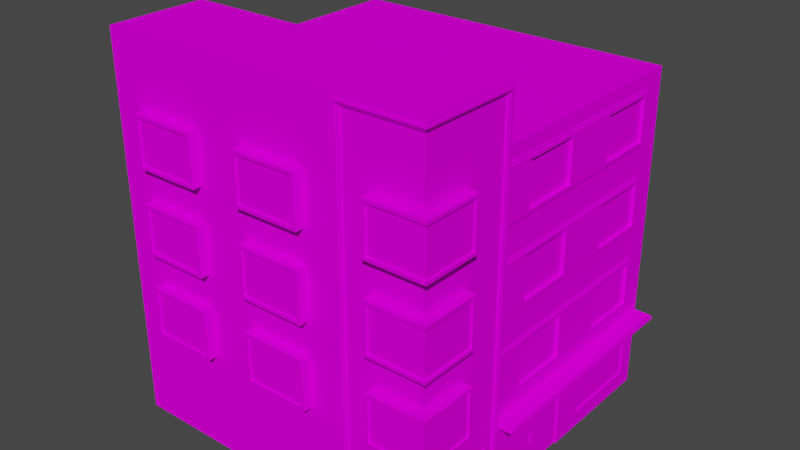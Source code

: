# Source: house5_1.blend  (saved by Blender 2.92.15; exported with 4.5.12 LTS)
import bpy
from mathutils import Matrix  # noqa: F401  (used for matrix-valued properties, if any)

bpy.ops.wm.read_factory_settings(use_empty=True)
scene = bpy.context.scene
scene.name = 'Scene'

# ---- collections
col_collection = bpy.data.collections.new('Collection'); scene.collection.children.link(col_collection)

# ---- images (referenced by path relative to the original .blend; pixels are not part of the script)
import os
ASSET_DIR = os.environ.get("B2B_ASSET_DIR", "")  # directory of the original .blend (textures are referenced by path, not embedded)
HERE = os.path.dirname(os.path.abspath(__file__))  # packed textures are extracted next to this script under _unpacked/

def load_image(name, relpath, width, height, colorspace="sRGB"):
    """Load a texture the original file referenced (path relative to the .blend, or extracted next to this script)."""
    p = next((c for c in (os.path.join(HERE, relpath), os.path.join(ASSET_DIR, relpath)) if relpath and os.path.exists(c)), "")
    if p:
        img = bpy.data.images.load(p, check_existing=True)
        img.name = name
    else:  # same state as the original file: an image datablock whose file is absent (Cycles renders it pink)
        img = bpy.data.images.new(name, width, height)
        img.source = "FILE"
        img.filepath = "//" + (relpath or name)
    img.colorspace_settings.name = colorspace
    return img
img_miamiatlas_png_001 = load_image('MiamiAtlas.png.001', 'MiamiAtlas.png', 1024, 1024, 'sRGB')

# ---- materials (node trees are filled in below, after node groups)
mat_house5 = bpy.data.materials.new('house5')
mat_house5.alpha_threshold = 0.0
mat_house5.use_backface_culling = True
mat_house5.use_transparent_shadow = False
mat_house5.line_color = (0.0, 0.0, 0.0, 1.0)

# ---- material node trees
mat_house5.use_nodes = True; mat_house5.node_tree.nodes.clear()
_N = mat_house5.node_tree.nodes; _L = mat_house5.node_tree.links
n0 = _N.new('ShaderNodeOutputMaterial'); n0.name = 'Material Output'; n0.location = (300, 300)
n1 = _N.new('ShaderNodeBsdfPrincipled'); n1.name = 'Principled BSDF'; n1.location = (10, 300)
n1.distribution = 'GGX'
n1.subsurface_method = 'BURLEY'
n1.inputs[2].default_value = 0.4
n1.inputs[3].default_value = 1.45
n1.inputs[13].default_value = 0.0
n1.inputs[27].default_value = (0.0, 0.0, 0.0, 1.0)
n1.inputs[28].default_value = 1.0
n2 = _N.new('ShaderNodeTexImage'); n2.name = 'Image Texture'; n2.location = (-352, 177)
n2.image = img_miamiatlas_png_001
_L.new(n1.outputs[0], n0.inputs[0])
_L.new(n2.outputs[0], n1.inputs[0])
n0.is_active_output = True

# ---- world
world_world = bpy.data.worlds.new('World'); scene.world = world_world
world_world.use_nodes = True; world_world.node_tree.nodes.clear()
_N = world_world.node_tree.nodes; _L = world_world.node_tree.links
n0 = _N.new('ShaderNodeOutputWorld'); n0.name = 'World Output'; n0.location = (300, 300)
n1 = _N.new('ShaderNodeBackground'); n1.name = 'Background'; n1.location = (10, 300)
n1.inputs[0].default_value = (0.05088, 0.05088, 0.05088, 1.0)
_L.new(n1.outputs[0], n0.inputs[0])
n0.is_active_output = True
world_world.color = (0.05088, 0.05088, 0.05088)
world_world.use_sun_shadow = False
world_world.sun_shadow_jitter_overblur = 0.0

# ---- meshes
me_cube = bpy.data.meshes.new('Cube')
me_cube.from_pydata([(0.05, 3.15, 9.4), (-4.371e-08, 0.5, 9.8), (-1.748e-07, 2.0, 0.8), (-3.509e-15, 7.511e-08, 0.8), (10.0, 2.5, 10.3), (10.0, 2.225e-06, 10.3), (10.0, 2.5, 0.3), (10.0, 9.136e-07, 0.3), (-4.371e-07, 5.0, 0.3), (0.05, 4.35, 9.4), (10.0, 5.0, 10.3), (10.0, 1.307e-06, 3.3), (0.05, 3.15, 4.2), (10.0, 2.5, 3.3), (-1.879e-14, 3.374e-07, 2.8), (0.05, 4.35, 4.2), (10.0, 5.0, 3.3), (10.0, 2.5, 6.8), (-4.554e-14, 7.963e-07, 6.3), (10.0, 5.0, 6.8), (10.0, 1.766e-06, 6.8), (0.05, 3.15, 5.9), (0.05, 4.35, 5.9), (2.5, 1.569e-06, 10.3), (5.0, 1.788e-06, 10.3), (7.5, 2.006e-06, 10.3), (2.5, 2.5, 0.3), (5.0, 2.5, 0.3), (7.5, 2.5, 0.3), (7.5, 6.95e-07, 0.3), (5.0, 4.765e-07, 0.3), (2.5, 2.579e-07, 0.3), (7.5, 2.5, 10.3), (5.0, 2.5, 10.3), (2.5, 2.5, 10.3), (7.5, 5.0, 10.3), (-3.251e-07, 4.4, 0.3), (-2.114e-07, 3.1, 0.3), (-2.027e-07, 3.0, 1.8), (-3.338e-07, 4.5, 1.8), (-3.251e-07, 4.4, 1.7), (-2.114e-07, 3.1, 1.7), (5.0, 11.5, 3.3), (-1.005e-06, 11.5, 3.3), (2.5, 11.5, 3.3), (0.05, 3.15, 7.7), (-1.748e-07, 2.0, 2.8), (0.05, 4.35, 7.7), (-0.5, 2.5, 3.3), (-4.371e-07, 5.0, 10.3), (-1.748e-07, 2.0, 9.8), (-1.748e-07, 2.0, 6.3), (-4.371e-07, 5.0, 6.8), (-2.186e-07, 2.5, 0.3), (-2.293e-15, 3.934e-08, 0.3), (-1.748e-07, 2.0, 3.8), (-2.644e-14, 4.685e-07, 3.8), (-1.748e-07, 2.0, 7.3), (-2.186e-07, 2.5, 3.3), (-4.371e-08, 0.5, 7.3), (-2.522e-14, 4.327e-07, 3.3), (-7.872e-14, 1.351e-06, 10.3), (-5.197e-14, 8.917e-07, 6.8), (-0.05, 3.1, 5.95), (-0.05, 3.1, 4.15), (-0.05, 4.4, 5.95), (-0.05, 4.4, 4.15), (-0.05, 4.4, 9.45), (-0.05, 3.1, 9.45), (-0.05, 3.1, 7.65), (-0.05, 4.4, 7.65), (-0.05, 4.5, 5.95), (-0.05, 4.5, 4.15), (-0.05, 4.5, 9.55), (-0.05, 4.5, 7.65), (-0.05, 3.0, 5.95), (-0.05, 3.0, 4.15), (-0.05, 3.0, 9.55), (-0.05, 3.0, 7.65), (-0.05, 3.1, 3.3), (-0.05, 4.4, 3.3), (-0.05, 4.5, 3.3), (-0.05, 3.0, 3.3), (-2.114e-07, 3.1, 5.95), (-2.114e-07, 3.1, 4.15), (-3.251e-07, 4.4, 5.95), (-3.251e-07, 4.4, 4.15), (-3.251e-07, 4.4, 9.45), (-2.114e-07, 3.1, 9.45), (-2.114e-07, 3.1, 7.65), (-3.251e-07, 4.4, 7.65), (-3.338e-07, 4.5, 5.95), (-3.338e-07, 4.5, 4.15), (-3.338e-07, 4.5, 9.55), (-3.338e-07, 4.5, 7.65), (-2.027e-07, 3.0, 5.95), (-2.027e-07, 3.0, 4.15), (-2.027e-07, 3.0, 9.55), (-2.027e-07, 3.0, 7.65), (-3.338e-07, 4.5, 3.3), (-2.027e-07, 3.0, 3.3), (0.05, 1.95, 9.75), (0.05, 0.55, 9.75), (0.05, 0.55, 7.35), (0.05, 1.95, 7.35), (-3.338e-07, 4.5, 0.3), (-2.027e-07, 3.0, 0.3), (-0.3, 4.4, -5.77e-07), (-0.3, 3.1, -4.065e-07), (-0.3, 3.0, 1.8), (-0.3, 4.5, 1.8), (-0.3, 4.4, 1.7), (-0.3, 3.1, 1.7), (-0.3, 4.5, -5.901e-07), (-0.3, 3.0, -3.934e-07), (1.4, 4.4, 0.3), (1.4, 3.1, 0.3), (1.5, 4.5, 0.3), (1.5, 3.0, 0.3), (1.4, 4.4, -5.77e-07), (1.4, 3.1, -4.065e-07), (1.5, 4.5, -5.901e-07), (1.5, 3.0, -3.934e-07), (-0.25, 4.4, 0.05), (-0.25, 3.1, 0.05), (-0.25, 4.4, 1.7), (-0.25, 3.1, 1.7), (1.4, 4.4, 0.05), (1.4, 3.1, 0.05), (-0.5, 2.5, 10.3), (-0.5, 2.5, 6.8), (-0.05, 2.5, 3.3), (-0.05, 4.284e-07, 3.3), (-0.05, 2.5, 3.1), (-0.05, 4.021e-07, 3.1), (-3.775e-07, 5.0, 3.1), (-1.59e-07, 2.5, 3.1), (5.96e-08, 4.065e-07, 3.1), (-2.186e-07, 2.5, 6.8), (-2.186e-07, 2.5, 10.3), (2.5, 2.5, 0.25), (2.5, 2.513e-07, 0.25), (2.3, 2.5, 0.25), (2.3, 2.339e-07, 0.25), (2.3, 5.0, 0.25), (2.3, 2.5, 0.3), (2.3, 2.404e-07, 0.3), (2.3, 5.0, 0.3), (-0.5, 2.3, 3.3), (-0.5, 2.3, 10.3), (-0.5, 2.3, 6.8), (-2.011e-07, 2.3, 3.3), (-2.011e-07, 2.3, 10.3), (-2.011e-07, 2.3, 6.8), (7.095, 4.4, 0.3), (7.095, 3.1, 0.3), (6.995, 4.5, 0.3), (6.995, 3.0, 0.3), (7.095, 4.4, -5.77e-07), (7.095, 3.1, -4.065e-07), (6.995, 4.5, -5.901e-07), (6.995, 3.0, -3.934e-07), (8.9, 4.4, 0.3), (8.9, 3.1, 0.3), (9.0, 4.5, 0.3), (9.0, 3.0, 0.3), (8.9, 4.4, -5.77e-07), (8.9, 3.1, -4.065e-07), (9.0, 4.5, -5.901e-07), (9.0, 3.0, -3.934e-07), (7.095, 4.4, 0.05), (7.095, 3.1, 0.05), (8.9, 4.4, 0.05), (8.9, 3.1, 0.05), (3.595, 4.4, 0.3), (3.595, 3.1, 0.3), (3.495, 4.5, 0.3), (3.495, 3.0, 0.3), (3.595, 4.4, -5.77e-07), (3.595, 3.1, -4.065e-07), (3.495, 4.5, -5.901e-07), (3.495, 3.0, -3.934e-07), (5.4, 4.4, 0.3), (5.4, 3.1, 0.3), (5.5, 4.5, 0.3), (5.5, 3.0, 0.3), (5.4, 4.4, -5.77e-07), (5.4, 3.1, -4.065e-07), (5.5, 4.5, -5.901e-07), (5.5, 3.0, -3.934e-07), (3.595, 4.4, 0.05), (3.595, 3.1, 0.05), (5.4, 4.4, 0.05), (5.4, 3.1, 0.05), (7.5, 11.5, 3.3), (0.05, 8.007e-07, 6.3), (0.05, 4.729e-07, 3.8), (0.05, 2.0, 3.8), (0.05, 2.0, 6.3), (0.05, 3.417e-07, 2.8), (0.05, 2.0, 2.8), (0.05, 7.948e-08, 0.8), (0.05, 2.0, 0.8), (0.05, 2.106e-07, 1.8), (0.05, 2.0, 1.8), (0.05, 6.368e-07, 5.05), (0.05, 2.0, 5.05), (0.05, 2.0, 7.3), (0.05, 0.5, 7.3), (0.05, 2.0, 9.8), (0.05, 0.5, 9.8), (0.05, 3.1, 5.95), (0.05, 3.1, 4.15), (0.05, 4.4, 5.95), (0.05, 4.4, 4.15), (0.05, 4.4, 9.45), (0.05, 3.1, 9.45), (0.05, 3.1, 7.65), (0.05, 4.4, 7.65), (0.05, 1.95, 2.75), (0.05, 1.95, 1.9), (0.05, 0.05, 2.75), (0.05, 0.05, 1.9), (0.05, 1.95, 6.25), (0.05, 0.05, 6.25), (0.05, 0.05, 5.15), (0.05, 0.05, 3.85), (0.05, 1.95, 3.85), (0.05, 1.95, 5.15), (0.05, 0.05, 0.85), (0.05, 1.95, 0.85), (0.05, 1.95, 1.7), (0.05, 0.05, 1.7), (0.05, 1.95, 4.95), (0.05, 0.05, 4.95), (0.05, 5.65, 9.4), (10.0, 5.0, 0.3), (-6.557e-07, 7.5, 0.3), (0.05, 6.85, 9.4), (0.05, 5.65, 4.2), (0.05, 6.85, 4.2), (10.0, 7.5, 3.3), (10.0, 7.5, 6.8), (0.05, 5.65, 5.9), (0.05, 6.85, 5.9), (2.5, 5.0, 0.3), (5.0, 5.0, 0.3), (7.5, 5.0, 0.3), (5.0, 5.0, 10.3), (2.5, 5.0, 10.3), (7.5, 7.5, 10.3), (5.0, 11.5, 0.3), (2.5, 11.5, 0.3), (-5.436e-07, 6.9, 0.3), (-4.3e-07, 5.6, 0.3), (-4.212e-07, 5.5, 1.8), (-5.524e-07, 7.0, 1.8), (-5.436e-07, 6.9, 1.7), (-4.3e-07, 5.6, 1.7), (-1.005e-06, 11.5, 0.3), (10.0, 11.5, 3.3), (10.0, 11.5, 0.3), (0.05, 5.65, 7.7), (0.05, 6.85, 7.7), (-4.371e-07, 5.0, 3.3), (-0.05, 5.6, 5.95), (-0.05, 5.6, 4.15), (-0.05, 6.9, 5.95), (-0.05, 6.9, 4.15), (-0.05, 6.9, 9.45), (-0.05, 5.6, 9.45), (-0.05, 5.6, 7.65), (-0.05, 6.9, 7.65), (-0.05, 7.0, 5.95), (-0.05, 7.0, 4.15), (-0.05, 7.0, 9.55), (-0.05, 7.0, 7.65), (-0.05, 5.5, 5.95), (-0.05, 5.5, 4.15), (-0.05, 5.5, 9.55), (-0.05, 5.5, 7.65), (-0.05, 5.6, 3.3), (-0.05, 6.9, 3.3), (-0.05, 7.0, 3.3), (-0.05, 5.5, 3.3), (-4.3e-07, 5.6, 5.95), (-4.3e-07, 5.6, 4.15), (-5.436e-07, 6.9, 5.95), (-5.436e-07, 6.9, 4.15), (-5.436e-07, 6.9, 9.45), (-4.3e-07, 5.6, 9.45), (-4.3e-07, 5.6, 7.65), (-5.436e-07, 6.9, 7.65), (-5.524e-07, 7.0, 5.95), (-5.524e-07, 7.0, 4.15), (-5.524e-07, 7.0, 9.55), (-5.524e-07, 7.0, 7.65), (-4.212e-07, 5.5, 5.95), (-4.212e-07, 5.5, 4.15), (-4.212e-07, 5.5, 9.55), (-4.212e-07, 5.5, 7.65), (-5.524e-07, 7.0, 3.3), (-4.212e-07, 5.5, 3.3), (-5.524e-07, 7.0, 0.3), (-4.212e-07, 5.5, 0.3), (-0.3, 6.9, -9.048e-07), (-0.3, 5.6, -7.344e-07), (-0.3, 5.5, 1.8), (-0.3, 7.0, 1.8), (-0.3, 6.9, 1.7), (-0.3, 5.6, 1.7), (-0.3, 7.0, -9.179e-07), (-0.3, 5.5, -7.212e-07), (1.4, 6.9, 0.3), (1.4, 5.6, 0.3), (1.5, 7.0, 0.3), (1.5, 5.5, 0.3), (1.4, 6.9, -9.048e-07), (1.4, 5.6, -7.344e-07), (1.5, 7.0, -9.179e-07), (1.5, 5.5, -7.212e-07), (-0.25, 6.9, 0.05), (-0.25, 5.6, 0.05), (-0.25, 6.9, 1.7), (-0.25, 5.6, 1.7), (1.4, 6.9, 0.05), (1.4, 5.6, 0.05), (-0.05, 5.0, 3.3), (-0.05, 5.0, 3.1), (-5.961e-07, 7.5, 3.1), (2.5, 5.0, 0.25), (2.5, 7.5, 0.25), (2.3, 7.5, 0.3), (7.095, 6.9, 0.3), (7.095, 5.6, 0.3), (6.995, 7.0, 0.3), (6.995, 5.5, 0.3), (7.095, 6.9, -9.048e-07), (7.095, 5.6, -7.344e-07), (6.995, 7.0, -9.179e-07), (6.995, 5.5, -7.212e-07), (8.9, 6.9, 0.3), (8.9, 5.6, 0.3), (9.0, 7.0, 0.3), (9.0, 5.5, 0.3), (8.9, 6.9, -9.048e-07), (8.9, 5.6, -7.344e-07), (9.0, 7.0, -9.179e-07), (9.0, 5.5, -7.212e-07), (7.095, 6.9, 0.05), (7.095, 5.6, 0.05), (8.9, 6.9, 0.05), (8.9, 5.6, 0.05), (3.595, 6.9, 0.3), (3.595, 5.6, 0.3), (3.495, 7.0, 0.3), (3.495, 5.5, 0.3), (3.595, 6.9, -9.048e-07), (3.595, 5.6, -7.344e-07), (3.495, 7.0, -9.179e-07), (3.495, 5.5, -7.212e-07), (5.4, 6.9, 0.3), (5.4, 5.6, 0.3), (5.5, 7.0, 0.3), (5.5, 5.5, 0.3), (5.4, 6.9, -9.048e-07), (5.4, 5.6, -7.344e-07), (5.5, 7.0, -9.179e-07), (5.5, 5.5, -7.212e-07), (3.595, 6.9, 0.05), (3.595, 5.6, 0.05), (5.4, 6.9, 0.05), (5.4, 5.6, 0.05), (7.5, 11.5, 0.3), (0.05, 5.6, 5.95), (0.05, 5.6, 4.15), (0.05, 6.9, 5.95), (0.05, 6.9, 4.15), (0.05, 6.9, 9.45), (0.05, 5.6, 9.45), (0.05, 5.6, 7.65), (0.05, 6.9, 7.65), (0.05, 8.15, 9.4), (10.0, 7.5, 10.3), (10.0, 7.5, 0.3), (-8.742e-07, 10.0, 0.3), (10.0, 10.0, 0.3), (0.05, 9.35, 9.4), (10.0, 10.0, 10.3), (0.05, 8.15, 4.2), (0.05, 9.35, 4.2), (10.0, 10.0, 3.3), (10.0, 10.0, 6.8), (0.05, 8.15, 5.9), (0.05, 9.35, 5.9), (2.5, 7.5, 0.3), (5.0, 7.5, 0.3), (7.5, 7.5, 0.3), (5.0, 7.5, 10.3), (2.5, 7.5, 10.3), (2.5, 10.0, 0.3), (5.0, 10.0, 0.3), (7.5, 10.0, 0.3), (7.5, 10.0, 10.3), (5.0, 10.0, 10.3), (7.5, 10.0, 3.3), (2.5, 10.0, 3.3), (-7.622e-07, 9.4, 0.3), (-6.485e-07, 8.1, 0.3), (-6.398e-07, 8.0, 1.8), (-7.709e-07, 9.5, 1.8), (-7.622e-07, 9.4, 1.7), (-6.485e-07, 8.1, 1.7), (7.5, 10.0, 6.8), (5.0, 10.0, 6.8), (2.5, 10.0, 6.8), (0.05, 8.15, 7.7), (0.05, 9.35, 7.7), (-8.742e-07, 10.0, 10.3), (-8.742e-07, 10.0, 6.8), (-6.557e-07, 7.5, 3.3), (-0.05, 8.1, 5.95), (-0.05, 8.1, 4.15), (-0.05, 9.4, 5.95), (-0.05, 9.4, 4.15), (-0.05, 9.4, 9.45), (-0.05, 8.1, 9.45), (-0.05, 8.1, 7.65), (-0.05, 9.4, 7.65), (-0.05, 9.5, 5.95), (-0.05, 9.5, 4.15), (-0.05, 9.5, 9.55), (-0.05, 9.5, 7.65), (-0.05, 8.0, 5.95), (-0.05, 8.0, 4.15), (-0.05, 8.0, 9.55), (-0.05, 8.0, 7.65), (-0.05, 8.1, 3.3), (-0.05, 9.4, 3.3), (-0.05, 9.5, 3.3), (-0.05, 8.0, 3.3), (-6.485e-07, 8.1, 5.95), (-6.485e-07, 8.1, 4.15), (-7.622e-07, 9.4, 5.95), (-7.622e-07, 9.4, 4.15), (-7.622e-07, 9.4, 9.45), (-6.485e-07, 8.1, 9.45), (-6.485e-07, 8.1, 7.65), (-7.622e-07, 9.4, 7.65), (-7.709e-07, 9.5, 5.95), (-7.709e-07, 9.5, 4.15), (-7.709e-07, 9.5, 9.55), (-7.709e-07, 9.5, 7.65), (-6.398e-07, 8.0, 5.95), (-6.398e-07, 8.0, 4.15), (-6.398e-07, 8.0, 9.55), (-6.398e-07, 8.0, 7.65), (-7.709e-07, 9.5, 3.3), (-6.398e-07, 8.0, 3.3), (-7.709e-07, 9.5, 0.3), (-6.398e-07, 8.0, 0.3), (-0.3, 9.4, -1.233e-06), (-0.3, 8.1, -1.062e-06), (-0.3, 8.0, 1.8), (-0.3, 9.5, 1.8), (-0.3, 9.4, 1.7), (-0.3, 8.1, 1.7), (-0.3, 9.5, -1.246e-06), (-0.3, 8.0, -1.049e-06), (1.4, 9.4, 0.3), (1.4, 8.1, 0.3), (1.5, 9.5, 0.3), (1.5, 8.0, 0.3), (1.4, 9.4, -1.233e-06), (1.4, 8.1, -1.062e-06), (1.5, 9.5, -1.246e-06), (1.5, 8.0, -1.049e-06), (-0.25, 9.4, 0.05), (-0.25, 8.1, 0.05), (-0.25, 9.4, 1.7), (-0.25, 8.1, 1.7), (1.4, 9.4, 0.05), (1.4, 8.1, 0.05), (-8.742e-07, 10.0, 3.3), (-0.05, 10.0, 3.3), (-0.05, 7.5, 3.3), (-0.05, 10.0, 3.1), (-0.05, 7.5, 3.1), (-8.146e-07, 10.0, 3.1), (-6.557e-07, 7.5, 6.8), (-6.557e-07, 7.5, 10.3), (2.5, 10.0, 0.25), (2.3, 7.5, 0.25), (2.3, 10.0, 0.25), (2.3, 10.0, 0.3), (7.095, 9.4, 0.3), (7.095, 8.1, 0.3), (6.995, 9.5, 0.3), (6.995, 8.0, 0.3), (7.095, 9.4, -1.233e-06), (7.095, 8.1, -1.062e-06), (6.995, 9.5, -1.246e-06), (6.995, 8.0, -1.049e-06), (8.9, 9.4, 0.3), (8.9, 8.1, 0.3), (9.0, 9.5, 0.3), (9.0, 8.0, 0.3), (8.9, 9.4, -1.233e-06), (8.9, 8.1, -1.062e-06), (9.0, 9.5, -1.246e-06), (9.0, 8.0, -1.049e-06), (7.095, 9.4, 0.05), (7.095, 8.1, 0.05), (8.9, 9.4, 0.05), (8.9, 8.1, 0.05), (3.595, 9.4, 0.3), (3.595, 8.1, 0.3), (3.495, 9.5, 0.3), (3.495, 8.0, 0.3), (3.595, 9.4, -1.233e-06), (3.595, 8.1, -1.062e-06), (3.495, 9.5, -1.246e-06), (3.495, 8.0, -1.049e-06), (5.4, 9.4, 0.3), (5.4, 8.1, 0.3), (5.5, 9.5, 0.3), (5.5, 8.0, 0.3), (5.4, 9.4, -1.233e-06), (5.4, 8.1, -1.062e-06), (5.5, 9.5, -1.246e-06), (5.5, 8.0, -1.049e-06), (3.595, 9.4, 0.05), (3.595, 8.1, 0.05), (5.4, 9.4, 0.05), (5.4, 8.1, 0.05), (2.5, 10.0, 10.3), (5.0, 10.0, 3.3), (0.05, 8.1, 5.95), (0.05, 8.1, 4.15), (0.05, 9.4, 5.95), (0.05, 9.4, 4.15), (0.05, 9.4, 9.45), (0.05, 8.1, 9.45), (0.05, 8.1, 7.65), (0.05, 9.4, 7.65), (-0.05, 11.5, 3.3), (-0.05, 11.5, 0.25), (2.5, 11.5, 0.25), (-0.05, 11.3, 3.1), (-0.05, 11.3, 0.25), (2.3, 11.3, 0.25), (-9.283e-07, 11.3, 3.1), (-9.283e-07, 11.3, 0.3), (2.3, 11.3, 0.3), (-9.879e-07, 11.3, 0.3), (0.05, 0.8, 4.96), (0.05, 1.0, 4.96), (0.05, 0.8, 5.04), (0.05, 1.0, 5.04), (0.02, 0.8, 4.96), (0.02, 1.0, 4.96), (0.02, 0.8, 5.04), (0.02, 1.0, 5.04), (0.04, 0.8, 5.06), (0.04, 1.0, 5.06), (0.04, 0.8, 5.14), (0.04, 1.0, 5.14), (0.01, 0.8, 5.06), (0.01, 1.0, 5.06), (0.01, 0.8, 5.14), (0.01, 1.0, 5.14), (0.05, 0.8, 1.71), (0.05, 1.0, 1.71), (0.05, 0.8, 1.79), (0.05, 1.0, 1.79), (0.02, 0.8, 1.71), (0.02, 1.0, 1.71), (0.02, 0.8, 1.79), (0.02, 1.0, 1.79), (0.04, 0.8, 1.81), (0.04, 1.0, 1.81), (0.04, 0.8, 1.89), (0.04, 1.0, 1.89), (0.01, 0.8, 1.81), (0.01, 1.0, 1.81), (0.01, 0.8, 1.89), (0.01, 1.0, 1.89), (-0.55, 2.43, 3.25), (-2.086e-07, 2.43, 3.25), (-0.55, 2.43, 10.35), (-0.55, 2.43, 6.8), (-2.086e-07, 2.43, 10.35), (-0.55, 2.37, 3.25), (-0.55, 2.37, 10.35), (-0.55, 2.37, 6.8), (-2.086e-07, 2.37, 3.25), (-2.086e-07, 2.37, 10.35), (-0.1, 2.5, 3.23), (-0.1, 4.768e-07, 3.23), (-0.1, 2.5, 3.17), (-0.1, 4.768e-07, 3.17), (2.43, 2.5, 0.2), (2.43, 4.768e-07, 0.2), (2.37, 2.5, 0.2), (2.37, 0.0, 0.2), (2.37, 5.0, 0.2), (-0.1, 5.0, 3.23), (-0.1, 5.0, 3.17), (2.43, 5.0, 0.2), (2.43, 7.5, 0.2), (-0.1, 10.0, 3.23), (-0.1, 7.5, 3.23), (-0.1, 10.0, 3.17), (-0.1, 7.5, 3.17), (2.43, 10.0, 0.2), (2.37, 7.5, 0.2), (2.37, 10.0, 0.2), (-0.1, 11.43, 3.23), (-0.1, 11.43, 0.2), (2.43, 11.43, 0.2), (-0.1, 11.37, 3.17), (-0.1, 11.37, 0.2), (2.37, 11.37, 0.2), (-0.025, 4.53, 5.95), (-0.025, 4.53, 4.15), (-0.025, 4.53, 9.55), (-0.025, 4.53, 7.65), (-0.025, 4.53, 3.3), (-0.025, 4.58, 5.95), (-0.025, 4.58, 4.15), (-0.025, 4.58, 9.55), (-0.025, 4.58, 7.65), (-0.025, 4.58, 3.3), (-0.025, 7.03, 5.95), (-0.025, 7.03, 4.15), (-0.025, 7.03, 9.55), (-0.025, 7.03, 7.65), (-0.025, 7.03, 3.3), (-0.025, 7.08, 5.95), (-0.025, 7.08, 4.15), (-0.025, 7.08, 9.55), (-0.025, 7.08, 7.65), (-0.025, 7.08, 3.3), (-0.025, 9.53, 5.95), (-0.025, 9.53, 4.15), (-0.025, 9.53, 9.55), (-0.025, 9.53, 7.65), (-0.025, 9.53, 3.3), (-0.025, 9.58, 5.95), (-0.025, 9.58, 4.15), (-0.025, 9.58, 9.55), (-0.025, 9.58, 7.65), (-0.025, 9.58, 3.3), (-0.02, 4.53, 1.8), (-0.02, 4.53, 0.28), (1.5, 4.53, 0.28), (-0.02, 7.03, 1.8), (-0.02, 7.03, 0.28), (1.5, 7.03, 0.28), (-0.02, 9.53, 1.8), (-0.02, 9.53, 0.28), (1.5, 9.53, 0.28), (-0.02, 4.58, 1.8), (-0.02, 4.58, 0.28), (1.5, 4.58, 0.28), (-0.02, 7.08, 1.8), (-0.02, 7.08, 0.28), (1.5, 7.08, 0.28), (-0.02, 9.58, 1.8), (-0.02, 9.58, 0.28), (1.5, 9.58, 0.28)], [], [(32, 4, 10, 35), (29, 28, 6, 7), (20, 17, 4, 5), (2, 3, 201, 202), (23, 34, 139, 61), (26, 53, 8, 245), (13, 6, 236, 16), (45, 0, 9, 47), (53, 58, 264, 8), (17, 13, 16, 19), (59, 1, 210, 208), (7, 6, 13, 11), (4, 17, 19, 10), (12, 21, 22, 15), (11, 13, 17, 20), (6, 28, 247, 236), (28, 27, 246, 247), (27, 26, 245, 246), (5, 4, 32, 25), (25, 32, 33, 24), (24, 33, 34, 23), (54, 53, 26, 31), (31, 26, 27, 30), (30, 27, 28, 29), (139, 34, 249, 49), (34, 33, 248, 249), (33, 32, 35, 248), (83, 84, 58, 138), (86, 85, 52, 264), (84, 86, 264, 58), (138, 89, 83), (87, 88, 139, 49), (88, 89, 138, 139), (90, 87, 49, 52), (90, 52, 85), (3, 2, 53, 54), (2, 46, 58, 53), (46, 14, 60, 58), (55, 51, 138, 58), (56, 55, 58, 60), (51, 18, 62, 138), (50, 1, 61, 139), (1, 59, 62, 61), (57, 50, 139, 138), (59, 57, 138, 62), (211, 212, 84, 83), (214, 213, 85, 86), (212, 214, 86, 84), (213, 211, 83, 85), (215, 216, 88, 87), (216, 217, 89, 88), (218, 215, 87, 90), (217, 218, 90, 89), (70, 67, 73, 74), (66, 65, 71, 72), (69, 78, 77, 68), (64, 76, 75, 63), (74, 71, 65, 70), (78, 69, 63, 75), (73, 67, 68, 77), (65, 63, 69, 70), (64, 79, 82, 76), (66, 72, 81, 80), (86, 66, 64, 84), (70, 69, 89, 90), (63, 64, 84, 83), (81, 72, 92, 99), (63, 65, 85, 83), (65, 66, 86, 85), (71, 74, 94, 91), (68, 69, 89, 88), (76, 96, 95, 75), (67, 70, 90, 87), (75, 95, 98, 78), (78, 98, 97, 77), (72, 71, 91, 92), (64, 66, 80, 79), (74, 73, 93, 94), (68, 67, 87, 88), (82, 100, 96, 76), (73, 77, 97, 93), (224, 223, 228, 225), (221, 219, 220, 222), (102, 101, 104, 103), (18, 51, 198, 195), (50, 57, 207, 209), (46, 2, 202, 200), (51, 55, 197, 198), (57, 59, 208, 207), (55, 56, 196, 197), (1, 50, 209, 210), (14, 46, 200, 199), (37, 108, 112, 41), (39, 105, 113, 110), (38, 109, 114, 106), (36, 40, 111, 107), (113, 107, 111, 110), (114, 109, 112, 108), (111, 112, 109, 110), (39, 110, 109, 38), (112, 111, 40, 41), (118, 106, 114, 122), (116, 120, 108, 37), (117, 121, 113, 105), (115, 36, 107, 119), (113, 121, 119, 107), (114, 108, 120, 122), (116, 115, 119, 120), (118, 122, 121, 117), (122, 120, 119, 121), (123, 127, 128, 124), (126, 125, 123, 124), (60, 58, 131, 132), (264, 327, 131, 58), (132, 131, 133, 134), (327, 328, 133, 131), (134, 133, 136, 137), (328, 135, 136, 133), (31, 141, 140, 26), (245, 26, 140, 330), (141, 143, 142, 140), (330, 140, 142, 144), (143, 146, 145, 142), (144, 142, 145, 147), (58, 48, 130, 138), (138, 130, 129, 139), (130, 150, 149, 129), (48, 148, 150, 130), (150, 153, 152, 149), (148, 151, 153, 150), (48, 58, 151, 148), (139, 129, 149, 152), (165, 157, 161, 169), (163, 167, 159, 155), (164, 168, 160, 156), (162, 154, 158, 166), (160, 168, 166, 158), (161, 159, 167, 169), (163, 162, 166, 167), (165, 169, 168, 164), (169, 167, 166, 168), (170, 172, 173, 171), (160, 161, 157, 156), (155, 154, 158, 159), (158, 159, 161, 160), (185, 177, 181, 189), (183, 187, 179, 175), (184, 188, 180, 176), (182, 174, 178, 186), (180, 188, 186, 178), (181, 179, 187, 189), (183, 182, 186, 187), (185, 189, 188, 184), (189, 187, 186, 188), (190, 192, 193, 191), (180, 181, 177, 176), (175, 174, 178, 179), (178, 179, 181, 180), (232, 231, 230, 229), (234, 233, 227, 226), (103, 104, 207, 208), (104, 101, 209, 207), (102, 103, 208, 210), (21, 12, 212, 211), (15, 22, 213, 214), (12, 15, 214, 212), (22, 21, 211, 213), (9, 0, 216, 215), (0, 45, 217, 216), (47, 9, 215, 218), (45, 47, 218, 217), (101, 102, 210, 209), (220, 219, 200, 204), (221, 222, 203, 199), (223, 224, 195, 198), (234, 226, 196, 205), (226, 227, 197, 196), (227, 233, 206, 197), (219, 221, 199, 200), (232, 229, 201, 203), (230, 231, 204, 202), (229, 230, 202, 201), (224, 225, 205, 195), (228, 223, 198, 206), (232, 203, 204, 231), (204, 203, 222, 220), (205, 206, 233, 234), (228, 206, 205, 225), (35, 10, 383, 250), (245, 8, 237, 395), (16, 236, 384, 241), (262, 235, 238, 263), (8, 264, 420, 237), (19, 16, 241, 242), (400, 385, 259, 252), (10, 19, 242, 383), (239, 243, 244, 240), (385, 483, 43, 259), (406, 536, 42, 44), (483, 406, 44, 43), (402, 401, 251, 373), (236, 247, 397, 384), (247, 246, 396, 397), (246, 245, 395, 396), (536, 405, 194, 42), (44, 42, 251, 252), (49, 249, 399, 490), (249, 248, 398, 399), (248, 35, 250, 398), (285, 286, 264, 52), (288, 287, 489, 420), (286, 288, 420, 264), (52, 291, 285), (289, 290, 49, 490), (290, 291, 52, 49), (292, 289, 490, 489), (292, 489, 287), (374, 375, 286, 285), (377, 376, 287, 288), (375, 377, 288, 286), (376, 374, 285, 287), (378, 379, 290, 289), (379, 380, 291, 290), (381, 378, 289, 292), (380, 381, 292, 291), (272, 269, 275, 276), (268, 267, 273, 274), (271, 280, 279, 270), (266, 278, 277, 265), (276, 273, 267, 272), (280, 271, 265, 277), (275, 269, 270, 279), (267, 265, 271, 272), (266, 281, 284, 278), (268, 274, 283, 282), (288, 268, 266, 286), (272, 271, 291, 292), (265, 266, 286, 285), (283, 274, 294, 301), (265, 267, 287, 285), (267, 268, 288, 287), (273, 276, 296, 293), (270, 271, 291, 290), (278, 298, 297, 277), (269, 272, 292, 289), (277, 297, 300, 280), (280, 300, 299, 279), (274, 273, 293, 294), (266, 268, 282, 281), (276, 275, 295, 296), (270, 269, 289, 290), (284, 302, 298, 278), (275, 279, 299, 295), (254, 306, 310, 258), (256, 303, 311, 308), (255, 307, 312, 304), (253, 257, 309, 305), (311, 305, 309, 308), (312, 307, 310, 306), (309, 310, 307, 308), (256, 308, 307, 255), (310, 309, 257, 258), (316, 304, 312, 320), (314, 318, 306, 254), (315, 319, 311, 303), (313, 253, 305, 317), (311, 319, 317, 305), (312, 306, 318, 320), (314, 313, 317, 318), (316, 320, 319, 315), (320, 318, 317, 319), (321, 325, 326, 322), (324, 323, 321, 322), (420, 485, 327, 264), (485, 487, 328, 327), (487, 329, 135, 328), (395, 245, 330, 331), (331, 330, 144, 492), (492, 144, 147, 332), (344, 336, 340, 348), (342, 346, 338, 334), (343, 347, 339, 335), (341, 333, 337, 345), (339, 347, 345, 337), (340, 338, 346, 348), (342, 341, 345, 346), (344, 348, 347, 343), (348, 346, 345, 347), (349, 351, 352, 350), (339, 340, 336, 335), (334, 338, 337, 333), (337, 338, 340, 339), (364, 356, 360, 368), (362, 366, 358, 354), (363, 367, 359, 355), (361, 353, 357, 365), (359, 367, 365, 357), (360, 358, 366, 368), (362, 361, 365, 366), (364, 368, 367, 363), (368, 366, 365, 367), (369, 371, 372, 370), (359, 360, 356, 355), (354, 358, 357, 353), (357, 358, 360, 359), (42, 194, 373, 251), (43, 44, 252, 259), (194, 260, 261, 373), (243, 239, 375, 374), (240, 244, 376, 377), (239, 240, 377, 375), (244, 243, 374, 376), (238, 235, 379, 378), (235, 262, 380, 379), (263, 238, 378, 381), (262, 263, 381, 380), (250, 383, 388, 403), (405, 391, 260, 194), (395, 237, 385, 400), (241, 384, 386, 391), (416, 382, 387, 417), (237, 420, 483, 385), (242, 241, 391, 392), (413, 392, 391, 405), (403, 388, 392, 413), (383, 242, 392, 388), (389, 393, 394, 390), (418, 535, 415, 419), (404, 403, 413, 414), (419, 415, 406, 483), (414, 413, 405, 536), (384, 397, 402, 386), (397, 396, 401, 402), (396, 395, 400, 401), (386, 402, 373, 261), (401, 400, 252, 251), (490, 399, 535, 418), (399, 398, 404, 535), (398, 250, 403, 404), (441, 442, 420, 489), (444, 443, 419, 483), (442, 444, 483, 420), (489, 447, 441), (445, 446, 490, 418), (446, 447, 489, 490), (448, 445, 418, 419), (448, 419, 443), (537, 538, 442, 441), (540, 539, 443, 444), (538, 540, 444, 442), (539, 537, 441, 443), (541, 542, 446, 445), (542, 543, 447, 446), (544, 541, 445, 448), (543, 544, 448, 447), (428, 425, 431, 432), (424, 423, 429, 430), (427, 436, 435, 426), (422, 434, 433, 421), (432, 429, 423, 428), (436, 427, 421, 433), (431, 425, 426, 435), (423, 421, 427, 428), (422, 437, 440, 434), (424, 430, 439, 438), (444, 424, 422, 442), (428, 427, 447, 448), (421, 441, 442, 422), (439, 430, 450, 457), (421, 423, 443, 441), (423, 424, 444, 443), (429, 432, 452, 449), (426, 446, 447, 427), (434, 454, 453, 433), (425, 428, 448, 445), (433, 453, 456, 436), (436, 456, 455, 435), (430, 429, 449, 450), (422, 424, 438, 437), (432, 431, 451, 452), (426, 425, 445, 446), (440, 458, 454, 434), (431, 435, 455, 451), (408, 462, 466, 412), (410, 459, 467, 464), (409, 463, 468, 460), (407, 411, 465, 461), (467, 461, 465, 464), (468, 463, 466, 462), (465, 466, 463, 464), (410, 464, 463, 409), (466, 465, 411, 412), (472, 460, 468, 476), (470, 474, 462, 408), (471, 475, 467, 459), (469, 407, 461, 473), (467, 475, 473, 461), (468, 462, 474, 476), (470, 469, 473, 474), (472, 476, 475, 471), (476, 474, 473, 475), (477, 481, 482, 478), (480, 479, 477, 478), (483, 420, 485, 484), (484, 486, 487, 485), (486, 488, 329, 487), (400, 395, 331, 491), (491, 331, 492, 493), (493, 492, 332, 494), (506, 498, 502, 510), (504, 508, 500, 496), (505, 509, 501, 497), (503, 495, 499, 507), (501, 509, 507, 499), (502, 500, 508, 510), (504, 503, 507, 508), (506, 510, 509, 505), (510, 508, 507, 509), (511, 513, 514, 512), (501, 502, 498, 497), (496, 500, 499, 495), (499, 500, 502, 501), (526, 518, 522, 530), (524, 528, 520, 516), (525, 529, 521, 517), (523, 515, 519, 527), (521, 529, 527, 519), (522, 520, 528, 530), (524, 523, 527, 528), (526, 530, 529, 525), (530, 528, 527, 529), (531, 533, 534, 532), (521, 522, 518, 517), (516, 520, 519, 515), (519, 520, 522, 521), (535, 404, 414, 415), (415, 414, 536, 406), (391, 386, 261, 260), (393, 389, 538, 537), (390, 394, 539, 540), (389, 390, 540, 538), (394, 393, 537, 539), (387, 382, 542, 541), (382, 416, 543, 542), (417, 387, 541, 544), (416, 417, 544, 543), (43, 259, 546, 545), (259, 252, 547, 546), (546, 547, 550, 549), (545, 546, 549, 548), (548, 549, 552, 551), (549, 550, 553, 554), (252, 400, 491, 547), (493, 550, 547, 491), (494, 553, 550, 493), (486, 548, 551, 488), (483, 43, 545, 484), (484, 545, 548, 486), (557, 558, 562, 561), (561, 562, 560, 559), (559, 560, 556, 555), (557, 561, 559, 555), (562, 558, 556, 560), (565, 566, 570, 569), (569, 570, 568, 567), (567, 568, 564, 563), (565, 569, 567, 563), (570, 566, 564, 568), (573, 574, 578, 577), (577, 578, 576, 575), (575, 576, 572, 571), (573, 577, 575, 571), (578, 574, 572, 576), (581, 582, 586, 585), (585, 586, 584, 583), (583, 584, 580, 579), (581, 585, 583, 579), (586, 582, 580, 584), (590, 594, 593, 589), (587, 592, 594, 590), (587, 588, 595, 592), (591, 589, 593, 596), (598, 597, 599, 600), (606, 607, 599, 597), (602, 604, 603, 601), (608, 601, 603, 605), (611, 613, 607, 606), (609, 608, 605, 615), (610, 612, 613, 611), (614, 609, 615, 616), (618, 619, 622, 621), (617, 618, 621, 620), (616, 622, 619, 614), (610, 617, 620, 612), (627, 624, 629, 632), (623, 626, 631, 628), (624, 623, 628, 629), (626, 625, 630, 631), (637, 634, 639, 642), (633, 636, 641, 638), (634, 633, 638, 639), (636, 635, 640, 641), (647, 644, 649, 652), (643, 646, 651, 648), (644, 643, 648, 649), (646, 645, 650, 651), (655, 654, 663, 664), (659, 668, 669, 660), (656, 665, 666, 657), (653, 662, 663, 654), (661, 660, 669, 670), (658, 657, 666, 667)])
_uv = me_cube.uv_layers.new(name='UVMap')
_uv.uv.foreach_set('vector', [0.357, 0.6462, 0.357, 0.7285, 0.2746, 0.7285, 0.2746, 0.6462, 0.357, 0.6462, 0.357, 0.7285, 0.2746, 0.7285, 0.2746, 0.6462, 0.3334, 0.7285, 0.2746, 0.7285, 0.2746, 0.6462, 0.3334, 0.6462, 0.2687, 0.4908, 0.2687, 0.4022, 0.2709, 0.4022, 0.2709, 0.4908, 0.357, 0.6462, 0.357, 0.7285, 0.2746, 0.7285, 0.2746, 0.6462, 0.2684, 0.4006, 0.3581, 0.4006, 0.3581, 0.4904, 0.2684, 0.4904, 0.2746, 0.6462, 0.357, 0.6462, 0.357, 0.7148, 0.2746, 0.7148, 1.77e-05, 0.25, 1.776e-05, 1.878e-05, 0.25, 1.875e-05, 0.25, 0.25, 0.3581, 0.4754, 0.2684, 0.4754, 0.2684, 0.4006, 0.3581, 0.4006, 0.2746, 0.6462, 0.357, 0.6462, 0.357, 0.705, 0.2746, 0.705, 0.3573, 0.404, 0.2687, 0.404, 0.2687, 0.4022, 0.3573, 0.4022, 0.2746, 0.7148, 0.2746, 0.6462, 0.357, 0.6462, 0.357, 0.7148, 0.2746, 0.6462, 0.357, 0.6462, 0.357, 0.705, 0.2746, 0.705, 0.25, 0.25, 0.25, 1.809e-05, 0.5, 1.806e-05, 0.5, 0.25, 0.3334, 0.7285, 0.2746, 0.7285, 0.2746, 0.6462, 0.3334, 0.6462, 0.2746, 0.6462, 0.357, 0.6462, 0.357, 0.7285, 0.2746, 0.7285, 0.2746, 0.6462, 0.357, 0.6462, 0.357, 0.7285, 0.2746, 0.7285, 0.357, 0.6462, 0.357, 0.7285, 0.2746, 0.7285, 0.2746, 0.6462, 0.357, 0.6462, 0.357, 0.7285, 0.2746, 0.7285, 0.2746, 0.6462, 0.357, 0.6462, 0.357, 0.7285, 0.2746, 0.7285, 0.2746, 0.6462, 0.357, 0.6462, 0.357, 0.7285, 0.2746, 0.7285, 0.2746, 0.6462, 0.3581, 0.4006, 0.3581, 0.4904, 0.2684, 0.4904, 0.2684, 0.4006, 0.357, 0.6462, 0.357, 0.7285, 0.2746, 0.7285, 0.2746, 0.6462, 0.2746, 0.6462, 0.357, 0.6462, 0.357, 0.7285, 0.2746, 0.7285, 0.2746, 0.6462, 0.357, 0.6462, 0.357, 0.7285, 0.2746, 0.7285, 0.2746, 0.6462, 0.357, 0.6462, 0.357, 0.7285, 0.2746, 0.7285, 0.2746, 0.6462, 0.357, 0.6462, 0.357, 0.7285, 0.2746, 0.7285, 0.2887, 0.6662, 0.2887, 0.7085, 0.2746, 0.7285, 0.2746, 0.6462, 0.3193, 0.7085, 0.3193, 0.6662, 0.3334, 0.6462, 0.3334, 0.7285, 0.2887, 0.7085, 0.3193, 0.7085, 0.3334, 0.7285, 0.2746, 0.7285, 0.2892, 0.6873, 0.3037, 0.6667, 0.3037, 0.7079, 0.337, 0.6909, 0.337, 0.6603, 0.357, 0.6462, 0.357, 0.705, 0.337, 0.6603, 0.2946, 0.6603, 0.2746, 0.6462, 0.357, 0.6462, 0.2946, 0.6909, 0.337, 0.6909, 0.357, 0.705, 0.2746, 0.705, 0.3182, 0.7079, 0.3037, 0.6873, 0.3182, 0.6667, 0.2684, 0.4754, 0.3282, 0.4754, 0.3432, 0.4904, 0.2684, 0.4904, 0.3282, 0.4754, 0.3282, 0.4156, 0.3432, 0.4006, 0.3432, 0.4904, 0.3282, 0.4156, 0.2684, 0.4156, 0.2684, 0.4006, 0.3432, 0.4006, 0.3241, 0.4776, 0.3241, 0.4135, 0.3369, 0.4006, 0.3369, 0.4904, 0.2728, 0.4776, 0.3241, 0.4776, 0.3369, 0.4904, 0.2728, 0.4904, 0.3241, 0.4135, 0.2728, 0.4135, 0.2728, 0.4006, 0.3369, 0.4006, 0.2856, 0.4776, 0.3241, 0.4776, 0.3369, 0.4904, 0.2728, 0.4904, 0.3241, 0.4776, 0.3241, 0.4135, 0.3369, 0.4006, 0.3369, 0.4904, 0.2856, 0.4135, 0.2856, 0.4776, 0.2728, 0.4904, 0.2728, 0.4006, 0.3241, 0.4135, 0.2856, 0.4135, 0.2728, 0.4006, 0.3369, 0.4006, 0.2687, 0.4908, 0.2687, 0.4022, 0.2712, 0.4022, 0.2712, 0.4908, 0.3573, 0.4047, 0.2687, 0.4047, 0.2687, 0.4022, 0.3573, 0.4022, 0.2687, 0.4908, 0.2687, 0.4022, 0.2721, 0.4022, 0.2721, 0.4908, 0.2721, 0.4022, 0.2721, 0.4908, 0.2687, 0.4908, 0.2687, 0.4022, 0.2721, 0.4022, 0.2721, 0.4908, 0.2687, 0.4908, 0.2687, 0.4022, 0.2687, 0.4022, 0.3573, 0.4022, 0.3573, 0.4047, 0.2687, 0.4047, 0.2687, 0.4022, 0.3573, 0.4022, 0.3573, 0.4047, 0.2687, 0.4047, 0.2687, 0.4908, 0.2687, 0.4022, 0.2721, 0.4022, 0.2721, 0.4908, 0.4465, 0.2713, 0.4465, 0.3115, 0.4443, 0.3137, 0.4443, 0.2713, 0.4456, 0.2691, 0.4456, 0.3314, 0.4421, 0.3314, 0.4421, 0.2691, 0.4453, 0.2691, 0.442, 0.2691, 0.442, 0.3314, 0.4453, 0.3281, 0.4456, 0.2691, 0.4421, 0.2691, 0.4421, 0.3314, 0.4456, 0.3314, 0.4476, 0.2713, 0.4476, 0.3137, 0.4451, 0.3137, 0.4451, 0.2713, 0.4441, 0.2691, 0.4404, 0.2691, 0.4404, 0.3314, 0.4441, 0.3314, 0.4434, 0.2713, 0.4462, 0.2741, 0.4462, 0.3109, 0.4434, 0.3137, 0.3423, 0.4915, 0.2728, 0.4915, 0.2728, 0.4005, 0.3423, 0.4005, 0.4476, 0.3137, 0.4476, 0.2713, 0.4426, 0.2713, 0.4426, 0.3137, 0.4401, 0.2713, 0.4451, 0.2713, 0.4451, 0.3137, 0.4401, 0.3137, 0.2735, 0.3989, 0.2699, 0.3989, 0.2699, 0.4922, 0.2735, 0.4922, 0.2687, 0.4022, 0.3573, 0.4022, 0.3573, 0.4056, 0.2687, 0.4056, 0.4456, 0.3314, 0.4456, 0.2691, 0.4473, 0.2691, 0.4473, 0.3314, 0.4451, 0.3137, 0.4451, 0.2713, 0.4476, 0.2713, 0.4476, 0.3137, 0.2687, 0.4908, 0.2687, 0.4022, 0.2721, 0.4022, 0.2721, 0.4908, 0.4456, 0.3314, 0.4456, 0.2691, 0.4473, 0.2691, 0.4473, 0.3314, 0.4464, 0.3137, 0.4464, 0.2713, 0.4476, 0.2713, 0.4476, 0.3137, 0.4453, 0.3281, 0.4453, 0.2691, 0.4469, 0.2691, 0.4469, 0.3281, 0.4421, 0.2691, 0.4404, 0.2691, 0.4404, 0.3314, 0.4421, 0.3314, 0.4465, 0.3115, 0.4465, 0.2713, 0.4476, 0.2713, 0.4476, 0.3115, 0.4464, 0.3137, 0.4476, 0.3137, 0.4476, 0.2713, 0.4464, 0.2713, 0.442, 0.2691, 0.4404, 0.2691, 0.4404, 0.3314, 0.442, 0.3314, 0.4421, 0.2691, 0.4421, 0.3314, 0.4404, 0.3314, 0.4404, 0.2691, 0.3323, 0.4915, 0.3323, 0.4005, 0.2728, 0.4005, 0.2728, 0.4915, 0.4443, 0.2713, 0.4443, 0.3137, 0.4432, 0.3137, 0.4432, 0.2713, 0.4462, 0.3109, 0.4462, 0.2741, 0.4476, 0.2741, 0.4476, 0.3109, 0.4441, 0.2691, 0.4404, 0.2691, 0.4404, 0.3314, 0.4441, 0.3314, 0.4434, 0.2713, 0.4434, 0.3137, 0.442, 0.3137, 0.442, 0.2713, 1.216e-05, 0.25, 1.222e-05, 0.0001119, 0.25, 0.0001119, 0.25, 0.25, 0.2501, 0.25, 0.2501, 7.412e-05, 0.5, 7.415e-05, 0.5, 0.25, 1.806e-05, 5.29e-05, 0.25, 5.287e-05, 0.25, 0.25, 1.806e-05, 0.25, 0.2709, 0.4022, 0.2709, 0.4908, 0.2687, 0.4908, 0.2687, 0.4022, 0.2687, 0.4908, 0.2687, 0.4022, 0.2705, 0.4022, 0.2705, 0.4908, 0.2687, 0.4022, 0.3573, 0.4022, 0.3573, 0.4044, 0.2687, 0.4044, 0.2687, 0.4908, 0.2687, 0.4022, 0.2705, 0.4022, 0.2705, 0.4908, 0.2687, 0.4908, 0.2687, 0.4022, 0.2717, 0.4022, 0.2717, 0.4908, 0.2687, 0.4908, 0.2687, 0.4022, 0.2709, 0.4022, 0.2709, 0.4908, 0.2687, 0.4908, 0.2687, 0.4022, 0.2717, 0.4022, 0.2717, 0.4908, 0.2709, 0.4022, 0.2709, 0.4908, 0.2687, 0.4908, 0.2687, 0.4022, 0.1802, 0.4001, 0.1722, 0.3922, 0.1722, 0.4372, 0.1802, 0.4372, 0.1722, 0.4372, 0.1722, 0.3997, 0.1797, 0.3922, 0.1797, 0.4372, 0.1722, 0.4372, 0.1797, 0.4372, 0.1797, 0.3922, 0.1722, 0.3997, 0.1802, 0.4001, 0.1802, 0.4372, 0.1722, 0.4372, 0.1722, 0.3922, 0.1721, 0.4111, 0.1743, 0.4111, 0.1743, 0.449, 0.1721, 0.4513, 0.1721, 0.4111, 0.1721, 0.4513, 0.1743, 0.449, 0.1743, 0.4111, 0.1752, 0.3952, 0.1752, 0.4342, 0.1722, 0.4372, 0.1722, 0.3922, 0.1722, 0.3922, 0.1812, 0.3922, 0.1812, 0.4372, 0.1722, 0.4372, 0.1721, 0.4111, 0.1721, 0.4513, 0.1813, 0.4513, 0.1813, 0.4111, 0.1797, 0.3922, 0.1797, 0.4297, 0.1722, 0.4372, 0.1722, 0.3922, 0.1802, 0.3922, 0.1722, 0.3922, 0.1722, 0.4372, 0.1802, 0.4292, 0.1797, 0.3922, 0.1722, 0.3922, 0.1722, 0.4372, 0.1797, 0.4297, 0.1802, 0.3922, 0.1802, 0.4292, 0.1722, 0.4372, 0.1722, 0.3922, 0.1747, 0.3922, 0.1747, 0.4372, 0.1722, 0.4347, 0.1722, 0.3922, 0.1747, 0.3922, 0.1722, 0.3922, 0.1722, 0.4347, 0.1747, 0.4372, 0.1721, 0.4111, 0.1721, 0.4513, 0.1813, 0.4513, 0.1813, 0.4111, 0.1812, 0.4372, 0.1722, 0.4372, 0.1722, 0.3922, 0.1812, 0.3922, 0.1722, 0.4372, 0.1752, 0.4342, 0.1752, 0.3952, 0.1722, 0.3922, 0.25, 0.25, 0.25, 1.833e-05, 1.991e-05, 1.842e-05, 2.003e-05, 0.25, 2.009e-05, 1.836e-05, 0.25, 1.839e-05, 0.25, 0.25, 1.997e-05, 0.25, 0.4404, 0.3572, 0.4404, 0.2689, 0.4421, 0.2689, 0.4421, 0.3572, 0.4404, 0.3572, 0.4421, 0.3572, 0.4421, 0.2689, 0.4404, 0.2689, 0.4404, 0.3572, 0.4404, 0.2689, 0.4474, 0.2689, 0.4474, 0.3572, 0.4474, 0.2689, 0.4404, 0.2689, 0.4404, 0.3572, 0.4474, 0.3572, 0.4404, 0.3572, 0.4404, 0.2689, 0.4421, 0.2689, 0.4421, 0.3572, 0.4404, 0.3572, 0.4421, 0.3572, 0.4421, 0.2689, 0.4404, 0.2689, 0.4404, 0.3572, 0.4421, 0.3572, 0.4421, 0.2689, 0.4404, 0.2689, 0.4404, 0.3572, 0.4404, 0.2689, 0.4421, 0.2689, 0.4421, 0.3572, 0.4404, 0.3572, 0.4474, 0.3572, 0.4474, 0.2689, 0.4404, 0.2689, 0.4474, 0.2689, 0.4474, 0.3572, 0.4404, 0.3572, 0.4404, 0.2689, 0.4404, 0.3572, 0.4421, 0.3572, 0.4421, 0.2689, 0.4404, 0.2689, 0.4404, 0.3572, 0.4404, 0.2689, 0.4421, 0.2689, 0.4421, 0.3572, 0.1723, 0.4485, 0.181, 0.4485, 0.181, 0.3876, 0.1723, 0.3876, 0.1723, 0.4485, 0.181, 0.4485, 0.181, 0.3876, 0.1723, 0.3876, 0.1764, 0.4833, 0.1813, 0.4833, 0.1813, 0.3979, 0.1764, 0.3979, 0.1764, 0.4833, 0.1813, 0.4833, 0.1813, 0.3979, 0.1764, 0.3979, 0.1814, 0.4126, 0.172, 0.4126, 0.172, 0.478, 0.1814, 0.478, 0.1814, 0.4126, 0.172, 0.4126, 0.172, 0.478, 0.1814, 0.478, 0.1813, 0.4005, 0.1813, 0.39, 0.1771, 0.39, 0.1771, 0.4005, 0.1771, 0.39, 0.1771, 0.4005, 0.1813, 0.4005, 0.1813, 0.39, 0.1789, 0.3922, 0.1789, 0.4372, 0.1722, 0.4372, 0.1722, 0.3922, 0.1787, 0.4111, 0.1721, 0.4111, 0.1721, 0.4513, 0.1787, 0.4513, 0.1789, 0.3922, 0.1722, 0.3922, 0.1722, 0.4372, 0.1789, 0.4372, 0.1787, 0.4111, 0.1787, 0.4513, 0.1721, 0.4513, 0.1721, 0.4111, 0.1722, 0.4372, 0.1722, 0.3922, 0.1745, 0.3944, 0.1745, 0.4349, 0.1722, 0.4372, 0.1745, 0.4349, 0.1745, 0.3944, 0.1722, 0.3922, 0.1721, 0.4111, 0.1721, 0.4513, 0.1813, 0.4513, 0.1813, 0.4111, 0.1812, 0.4372, 0.1722, 0.4372, 0.1722, 0.3922, 0.1812, 0.3922, 0.1752, 0.3922, 0.1722, 0.3952, 0.1722, 0.4342, 0.1752, 0.4372, 1.499e-05, 3.701e-05, 1.499e-05, 0.25, 0.25, 0.25, 0.25, 3.704e-05, 0.1721, 0.4111, 0.1721, 0.4513, 0.1801, 0.4513, 0.1801, 0.4111, 0.1813, 0.4111, 0.1813, 0.4513, 0.1721, 0.4513, 0.1721, 0.4111, 0.1722, 0.4342, 0.1722, 0.3952, 0.1752, 0.3922, 0.1752, 0.4372, 0.1721, 0.4513, 0.1721, 0.4111, 0.1781, 0.4111, 0.1781, 0.4513, 0.1787, 0.4111, 0.1721, 0.4111, 0.1721, 0.4513, 0.1787, 0.4513, 0.1721, 0.4513, 0.1781, 0.4513, 0.1781, 0.4111, 0.1721, 0.4111, 0.1787, 0.4111, 0.1787, 0.4513, 0.1721, 0.4513, 0.1721, 0.4111, 0.1722, 0.4372, 0.1722, 0.3922, 0.1745, 0.3944, 0.1745, 0.4349, 0.1722, 0.4372, 0.1745, 0.4349, 0.1745, 0.3944, 0.1722, 0.3922, 0.1721, 0.4111, 0.1721, 0.4513, 0.1813, 0.4513, 0.1813, 0.4111, 0.1812, 0.4372, 0.1722, 0.4372, 0.1722, 0.3922, 0.1812, 0.3922, 0.1752, 0.3922, 0.1722, 0.3952, 0.1722, 0.4342, 0.1752, 0.4372, 0.25, 2.488e-05, 0.25, 0.25, 0.5, 0.25, 0.5, 2.486e-05, 0.1721, 0.4111, 0.1721, 0.4513, 0.1801, 0.4513, 0.1801, 0.4111, 0.1813, 0.4111, 0.1813, 0.4513, 0.1721, 0.4513, 0.1721, 0.4111, 0.1722, 0.4342, 0.1722, 0.3952, 0.1752, 0.3922, 0.1752, 0.4372, 0.2501, 0.25, 0.2501, 7.412e-05, 0.5, 7.415e-05, 0.5, 0.25, 1.216e-05, 0.25, 1.222e-05, 0.0001119, 0.25, 0.0001119, 0.25, 0.25, 0.8365, 0.9464, 0.7795, 0.9464, 0.7775, 0.9444, 0.8386, 0.9444, 0.7787, 0.9452, 0.8373, 0.9452, 0.8386, 0.9464, 0.7775, 0.9464, 0.8373, 0.9464, 0.7787, 0.9464, 0.7775, 0.9452, 0.8386, 0.9452, 0.7784, 0.9449, 0.8372, 0.9449, 0.8389, 0.9466, 0.7767, 0.9466, 0.8372, 0.9466, 0.7784, 0.9466, 0.7767, 0.9449, 0.8389, 0.9449, 0.8365, 0.9473, 0.7791, 0.9473, 0.7767, 0.9449, 0.8389, 0.9449, 0.7791, 0.9449, 0.8365, 0.9449, 0.8389, 0.9473, 0.7767, 0.9473, 0.8365, 0.9473, 0.7791, 0.9473, 0.7767, 0.9449, 0.8389, 0.9449, 0.7784, 0.9449, 0.8372, 0.9449, 0.8389, 0.9466, 0.7767, 0.9466, 0.8372, 0.9466, 0.7784, 0.9466, 0.7767, 0.9449, 0.8389, 0.9449, 0.7791, 0.9449, 0.8365, 0.9449, 0.8389, 0.9473, 0.7767, 0.9473, 0.8365, 0.9464, 0.7795, 0.9464, 0.7775, 0.9444, 0.8386, 0.9444, 0.808, 0.9464, 0.779, 0.9464, 0.7775, 0.9449, 0.808, 0.9449, 0.779, 0.9449, 0.808, 0.9449, 0.808, 0.9464, 0.7775, 0.9464, 0.779, 0.9449, 0.837, 0.9449, 0.8386, 0.9464, 0.7775, 0.9464, 0.808, 0.9464, 0.7787, 0.9464, 0.7775, 0.9452, 0.808, 0.9452, 0.837, 0.9464, 0.779, 0.9464, 0.7775, 0.9449, 0.8386, 0.9449, 0.7787, 0.9452, 0.808, 0.9452, 0.808, 0.9464, 0.7775, 0.9464, 0.779, 0.9449, 0.837, 0.9449, 0.8386, 0.9464, 0.7775, 0.9464, 0.808, 0.9449, 0.837, 0.9449, 0.8386, 0.9464, 0.808, 0.9464, 0.837, 0.9464, 0.808, 0.9464, 0.808, 0.9449, 0.8386, 0.9449, 0.779, 0.9449, 0.837, 0.9449, 0.8386, 0.9464, 0.7775, 0.9464, 0.8373, 0.9464, 0.808, 0.9464, 0.808, 0.9452, 0.8386, 0.9452, 0.808, 0.9452, 0.8373, 0.9452, 0.8386, 0.9464, 0.808, 0.9464, 0.7787, 0.9461, 0.7772, 0.943, 0.8387, 0.943, 0.8372, 0.9461, 0.8387, 0.9461, 0.7772, 0.9461, 0.7787, 0.943, 0.8372, 0.943, 0.7772, 0.943, 0.8387, 0.943, 0.8372, 0.9461, 0.7787, 0.9461, 0.7787, 0.9461, 0.7772, 0.943, 0.8387, 0.943, 0.8372, 0.9461, 0.357, 0.6462, 0.357, 0.7285, 0.2746, 0.7285, 0.2746, 0.6462, 0.2684, 0.4006, 0.3581, 0.4006, 0.3581, 0.4904, 0.2684, 0.4904, 0.2746, 0.6462, 0.357, 0.6462, 0.357, 0.7148, 0.2746, 0.7148, 1.77e-05, 0.25, 1.776e-05, 1.878e-05, 0.25, 1.875e-05, 0.25, 0.25, 0.3581, 0.4754, 0.2684, 0.4754, 0.2684, 0.4006, 0.3581, 0.4006, 0.2746, 0.6462, 0.357, 0.6462, 0.357, 0.705, 0.2746, 0.705, 0.322, 0.3997, 0.322, 0.486, 0.2702, 0.486, 0.2702, 0.3997, 0.2746, 0.6462, 0.357, 0.6462, 0.357, 0.705, 0.2746, 0.705, 1.928e-05, 0.25, 1.922e-05, 3.022e-05, 0.25, 3.019e-05, 0.25, 0.25, 0.3565, 0.4428, 0.2702, 0.4428, 0.2702, 0.3997, 0.3565, 0.3997, 0.275, 0.7287, 0.275, 0.6474, 0.3238, 0.6474, 0.3238, 0.7287, 0.275, 0.6474, 0.3563, 0.6474, 0.3563, 0.6962, 0.275, 0.6962, 0.3238, 0.6474, 0.3238, 0.7287, 0.275, 0.7287, 0.275, 0.6474, 0.2746, 0.6462, 0.357, 0.6462, 0.357, 0.7285, 0.2746, 0.7285, 0.2746, 0.6462, 0.357, 0.6462, 0.357, 0.7285, 0.2746, 0.7285, 0.357, 0.6462, 0.357, 0.7285, 0.2746, 0.7285, 0.2746, 0.6462, 0.275, 0.6474, 0.3563, 0.6474, 0.3563, 0.6962, 0.275, 0.6962, 0.9188, 0.9248, 0.9188, 0.9494, 0.8893, 0.9494, 0.8893, 0.9248, 0.2746, 0.6462, 0.357, 0.6462, 0.357, 0.7285, 0.2746, 0.7285, 0.2746, 0.6462, 0.357, 0.6462, 0.357, 0.7285, 0.2746, 0.7285, 0.2746, 0.6462, 0.357, 0.6462, 0.357, 0.7285, 0.2746, 0.7285, 0.2887, 0.6662, 0.2887, 0.7085, 0.2746, 0.7285, 0.2746, 0.6462, 0.3193, 0.7085, 0.3193, 0.6662, 0.3334, 0.6462, 0.3334, 0.7285, 0.2887, 0.7085, 0.3193, 0.7085, 0.3334, 0.7285, 0.2746, 0.7285, 0.2892, 0.6873, 0.3037, 0.6667, 0.3037, 0.7079, 0.337, 0.6909, 0.337, 0.6603, 0.357, 0.6462, 0.357, 0.705, 0.337, 0.6603, 0.2946, 0.6603, 0.2746, 0.6462, 0.357, 0.6462, 0.2946, 0.6909, 0.337, 0.6909, 0.357, 0.705, 0.2746, 0.705, 0.3182, 0.7079, 0.3037, 0.6873, 0.3182, 0.6667, 0.2687, 0.4908, 0.2687, 0.4022, 0.2712, 0.4022, 0.2712, 0.4908, 0.3573, 0.4047, 0.2687, 0.4047, 0.2687, 0.4022, 0.3573, 0.4022, 0.2687, 0.4908, 0.2687, 0.4022, 0.2721, 0.4022, 0.2721, 0.4908, 0.2721, 0.4022, 0.2721, 0.4908, 0.2687, 0.4908, 0.2687, 0.4022, 0.2721, 0.4022, 0.2721, 0.4908, 0.2687, 0.4908, 0.2687, 0.4022, 0.2687, 0.4022, 0.3573, 0.4022, 0.3573, 0.4047, 0.2687, 0.4047, 0.2687, 0.4022, 0.3573, 0.4022, 0.3573, 0.4047, 0.2687, 0.4047, 0.2687, 0.4908, 0.2687, 0.4022, 0.2721, 0.4022, 0.2721, 0.4908, 0.4465, 0.2713, 0.4465, 0.3115, 0.4443, 0.3137, 0.4443, 0.2713, 0.4456, 0.2691, 0.4456, 0.3314, 0.4421, 0.3314, 0.4421, 0.2691, 0.4453, 0.2691, 0.442, 0.2691, 0.442, 0.3314, 0.4453, 0.3281, 0.4456, 0.2691, 0.4421, 0.2691, 0.4421, 0.3314, 0.4456, 0.3314, 0.4476, 0.2713, 0.4476, 0.3137, 0.4451, 0.3137, 0.4451, 0.2713, 0.4441, 0.2691, 0.4404, 0.2691, 0.4404, 0.3314, 0.4441, 0.3314, 0.4434, 0.2713, 0.4462, 0.2741, 0.4462, 0.3109, 0.4434, 0.3137, 0.3423, 0.4915, 0.2728, 0.4915, 0.2728, 0.4005, 0.3423, 0.4005, 0.4476, 0.3137, 0.4476, 0.2713, 0.4426, 0.2713, 0.4426, 0.3137, 0.4401, 0.2713, 0.4451, 0.2713, 0.4451, 0.3137, 0.4401, 0.3137, 0.2735, 0.3989, 0.2699, 0.3989, 0.2699, 0.4922, 0.2735, 0.4922, 0.2687, 0.4022, 0.3573, 0.4022, 0.3573, 0.4056, 0.2687, 0.4056, 0.4456, 0.3314, 0.4456, 0.2691, 0.4473, 0.2691, 0.4473, 0.3314, 0.4451, 0.3137, 0.4451, 0.2713, 0.4476, 0.2713, 0.4476, 0.3137, 0.2687, 0.4908, 0.2687, 0.4022, 0.2721, 0.4022, 0.2721, 0.4908, 0.4456, 0.3314, 0.4456, 0.2691, 0.4473, 0.2691, 0.4473, 0.3314, 0.4464, 0.3137, 0.4464, 0.2713, 0.4476, 0.2713, 0.4476, 0.3137, 0.4453, 0.3281, 0.4453, 0.2691, 0.4469, 0.2691, 0.4469, 0.3281, 0.4421, 0.2691, 0.4404, 0.2691, 0.4404, 0.3314, 0.4421, 0.3314, 0.4465, 0.3115, 0.4465, 0.2713, 0.4476, 0.2713, 0.4476, 0.3115, 0.4464, 0.3137, 0.4476, 0.3137, 0.4476, 0.2713, 0.4464, 0.2713, 0.442, 0.2691, 0.4404, 0.2691, 0.4404, 0.3314, 0.442, 0.3314, 0.4421, 0.2691, 0.4421, 0.3314, 0.4404, 0.3314, 0.4404, 0.2691, 0.3323, 0.4915, 0.3323, 0.4005, 0.2728, 0.4005, 0.2728, 0.4915, 0.4443, 0.2713, 0.4443, 0.3137, 0.4432, 0.3137, 0.4432, 0.2713, 0.4462, 0.3109, 0.4462, 0.2741, 0.4476, 0.2741, 0.4476, 0.3109, 0.4441, 0.2691, 0.4404, 0.2691, 0.4404, 0.3314, 0.4441, 0.3314, 0.4434, 0.2713, 0.4434, 0.3137, 0.442, 0.3137, 0.442, 0.2713, 0.1802, 0.4001, 0.1722, 0.3922, 0.1722, 0.4372, 0.1802, 0.4372, 0.1722, 0.4372, 0.1722, 0.3997, 0.1797, 0.3922, 0.1797, 0.4372, 0.1722, 0.4372, 0.1797, 0.4372, 0.1797, 0.3922, 0.1722, 0.3997, 0.1802, 0.4001, 0.1802, 0.4372, 0.1722, 0.4372, 0.1722, 0.3922, 0.1721, 0.4111, 0.1743, 0.4111, 0.1743, 0.449, 0.1721, 0.4513, 0.1721, 0.4111, 0.1721, 0.4513, 0.1743, 0.449, 0.1743, 0.4111, 0.1752, 0.3952, 0.1752, 0.4342, 0.1722, 0.4372, 0.1722, 0.3922, 0.1722, 0.3922, 0.1812, 0.3922, 0.1812, 0.4372, 0.1722, 0.4372, 0.1721, 0.4111, 0.1721, 0.4513, 0.1813, 0.4513, 0.1813, 0.4111, 0.1797, 0.3922, 0.1797, 0.4297, 0.1722, 0.4372, 0.1722, 0.3922, 0.1802, 0.3922, 0.1722, 0.3922, 0.1722, 0.4372, 0.1802, 0.4292, 0.1797, 0.3922, 0.1722, 0.3922, 0.1722, 0.4372, 0.1797, 0.4297, 0.1802, 0.3922, 0.1802, 0.4292, 0.1722, 0.4372, 0.1722, 0.3922, 0.1747, 0.3922, 0.1747, 0.4372, 0.1722, 0.4347, 0.1722, 0.3922, 0.1747, 0.3922, 0.1722, 0.3922, 0.1722, 0.4347, 0.1747, 0.4372, 0.1721, 0.4111, 0.1721, 0.4513, 0.1813, 0.4513, 0.1813, 0.4111, 0.1812, 0.4372, 0.1722, 0.4372, 0.1722, 0.3922, 0.1812, 0.3922, 0.1722, 0.4372, 0.1752, 0.4342, 0.1752, 0.3952, 0.1722, 0.3922, 0.25, 0.25, 0.25, 1.833e-05, 1.991e-05, 1.842e-05, 2.003e-05, 0.25, 2.009e-05, 1.836e-05, 0.25, 1.839e-05, 0.25, 0.25, 1.997e-05, 0.25, 0.4404, 0.3572, 0.4421, 0.3572, 0.4421, 0.2689, 0.4404, 0.2689, 0.4474, 0.2689, 0.4404, 0.2689, 0.4404, 0.3572, 0.4474, 0.3572, 0.4404, 0.3572, 0.4421, 0.3572, 0.4421, 0.2689, 0.4404, 0.2689, 0.4404, 0.3572, 0.4404, 0.2689, 0.4421, 0.2689, 0.4421, 0.3572, 0.4474, 0.2689, 0.4474, 0.3572, 0.4404, 0.3572, 0.4404, 0.2689, 0.4404, 0.3572, 0.4404, 0.2689, 0.4421, 0.2689, 0.4421, 0.3572, 0.1789, 0.3922, 0.1789, 0.4372, 0.1722, 0.4372, 0.1722, 0.3922, 0.1787, 0.4111, 0.1721, 0.4111, 0.1721, 0.4513, 0.1787, 0.4513, 0.1789, 0.3922, 0.1722, 0.3922, 0.1722, 0.4372, 0.1789, 0.4372, 0.1787, 0.4111, 0.1787, 0.4513, 0.1721, 0.4513, 0.1721, 0.4111, 0.1722, 0.4372, 0.1722, 0.3922, 0.1745, 0.3944, 0.1745, 0.4349, 0.1722, 0.4372, 0.1745, 0.4349, 0.1745, 0.3944, 0.1722, 0.3922, 0.1721, 0.4111, 0.1721, 0.4513, 0.1813, 0.4513, 0.1813, 0.4111, 0.1812, 0.4372, 0.1722, 0.4372, 0.1722, 0.3922, 0.1812, 0.3922, 0.1752, 0.3922, 0.1722, 0.3952, 0.1722, 0.4342, 0.1752, 0.4372, 0.25, 2.488e-05, 0.25, 0.25, 0.5, 0.25, 0.5, 2.491e-05, 0.1721, 0.4111, 0.1721, 0.4513, 0.1801, 0.4513, 0.1801, 0.4111, 0.1813, 0.4111, 0.1721, 0.4111, 0.1721, 0.4513, 0.1813, 0.4513, 0.1722, 0.4342, 0.1722, 0.3952, 0.1752, 0.3922, 0.1752, 0.4372, 0.1721, 0.4513, 0.1721, 0.4111, 0.1781, 0.4111, 0.1781, 0.4513, 0.1787, 0.4111, 0.1721, 0.4111, 0.1721, 0.4513, 0.1787, 0.4513, 0.1721, 0.4513, 0.1781, 0.4513, 0.1781, 0.4111, 0.1721, 0.4111, 0.1787, 0.4111, 0.1787, 0.4513, 0.1721, 0.4513, 0.1721, 0.4111, 0.1722, 0.4372, 0.1722, 0.3922, 0.1745, 0.3944, 0.1745, 0.4349, 0.1722, 0.4372, 0.1745, 0.4349, 0.1745, 0.3944, 0.1722, 0.3922, 0.1721, 0.4111, 0.1721, 0.4513, 0.1813, 0.4513, 0.1813, 0.4111, 0.1812, 0.4372, 0.1722, 0.4372, 0.1722, 0.3922, 0.1812, 0.3922, 0.1752, 0.3922, 0.1722, 0.3952, 0.1722, 0.4342, 0.1752, 0.4372, 1.499e-05, 3.701e-05, 1.499e-05, 0.25, 0.25, 0.25, 0.25, 3.698e-05, 0.1721, 0.4111, 0.1721, 0.4513, 0.1801, 0.4513, 0.1801, 0.4111, 0.1813, 0.4111, 0.1721, 0.4111, 0.1721, 0.4513, 0.1813, 0.4513, 0.1722, 0.4342, 0.1722, 0.3952, 0.1752, 0.3922, 0.1752, 0.4372, 0.9188, 0.9248, 0.9188, 0.9494, 0.8893, 0.9494, 0.8893, 0.9248, 0.9188, 0.9248, 0.9188, 0.9494, 0.8893, 0.9494, 0.8893, 0.9248, 0.9188, 0.9248, 0.9188, 0.9494, 0.8893, 0.9494, 0.8893, 0.9248, 0.7784, 0.9449, 0.8372, 0.9449, 0.8389, 0.9466, 0.7767, 0.9466, 0.8372, 0.9466, 0.7784, 0.9466, 0.7767, 0.9449, 0.8389, 0.9449, 0.8365, 0.9473, 0.7791, 0.9473, 0.7767, 0.9449, 0.8389, 0.9449, 0.7791, 0.9449, 0.8365, 0.9449, 0.8389, 0.9473, 0.7767, 0.9473, 0.8365, 0.9473, 0.7791, 0.9473, 0.7767, 0.9449, 0.8389, 0.9449, 0.7784, 0.9449, 0.8372, 0.9449, 0.8389, 0.9466, 0.7767, 0.9466, 0.8372, 0.9466, 0.7784, 0.9466, 0.7767, 0.9449, 0.8389, 0.9449, 0.7791, 0.9449, 0.8365, 0.9449, 0.8389, 0.9473, 0.7767, 0.9473, 0.357, 0.6462, 0.357, 0.7285, 0.2746, 0.7285, 0.2746, 0.6462, 0.275, 0.6474, 0.3563, 0.6474, 0.3563, 0.6962, 0.275, 0.6962, 0.2684, 0.4006, 0.3581, 0.4006, 0.3581, 0.4904, 0.2684, 0.4904, 0.2746, 0.6462, 0.357, 0.6462, 0.357, 0.7148, 0.2746, 0.7148, 0.25, 0.25, 0.25, 6.646e-06, 0.5, 6.616e-06, 0.5, 0.25, 0.3581, 0.4754, 0.2684, 0.4754, 0.2684, 0.4006, 0.3581, 0.4006, 0.2746, 0.6462, 0.357, 0.6462, 0.357, 0.705, 0.2746, 0.705, 0.9532, 0.9248, 0.9532, 0.9494, 0.9188, 0.9494, 0.9188, 0.9248, 0.9877, 0.9248, 0.9877, 0.9494, 0.9532, 0.9494, 0.9532, 0.9248, 0.2746, 0.6462, 0.357, 0.6462, 0.357, 0.705, 0.2746, 0.705, 0.25, 0.25, 0.25, 1.809e-05, 0.5, 1.806e-05, 0.5, 0.25, 0.9877, 0.9248, 0.9877, 0.9494, 0.9532, 0.9494, 0.9532, 0.9248, 0.9877, 0.9248, 0.9877, 0.9494, 0.9532, 0.9494, 0.9532, 0.9248, 0.9532, 0.9248, 0.9532, 0.9494, 0.9188, 0.9494, 0.9188, 0.9248, 0.9532, 0.9248, 0.9532, 0.9494, 0.9188, 0.9494, 0.9188, 0.9248, 0.2746, 0.6462, 0.357, 0.6462, 0.357, 0.7285, 0.2746, 0.7285, 0.2746, 0.6462, 0.357, 0.6462, 0.357, 0.7285, 0.2746, 0.7285, 0.357, 0.6462, 0.357, 0.7285, 0.2746, 0.7285, 0.2746, 0.6462, 0.3238, 0.6474, 0.3238, 0.7287, 0.275, 0.7287, 0.275, 0.6474, 0.3238, 0.6474, 0.3238, 0.7287, 0.275, 0.7287, 0.275, 0.6474, 0.2746, 0.6462, 0.357, 0.6462, 0.357, 0.7285, 0.2746, 0.7285, 0.2746, 0.6462, 0.357, 0.6462, 0.357, 0.7285, 0.2746, 0.7285, 0.2746, 0.6462, 0.357, 0.6462, 0.357, 0.7285, 0.2746, 0.7285, 0.2887, 0.6662, 0.2887, 0.7085, 0.2746, 0.7285, 0.2746, 0.6462, 0.3193, 0.7085, 0.3193, 0.6662, 0.3334, 0.6462, 0.3334, 0.7285, 0.2887, 0.7085, 0.3193, 0.7085, 0.3334, 0.7285, 0.2746, 0.7285, 0.2892, 0.6873, 0.3037, 0.6667, 0.3037, 0.7079, 0.337, 0.6909, 0.337, 0.6603, 0.357, 0.6462, 0.357, 0.705, 0.337, 0.6603, 0.2946, 0.6603, 0.2746, 0.6462, 0.357, 0.6462, 0.2946, 0.6909, 0.337, 0.6909, 0.357, 0.705, 0.2746, 0.705, 0.3182, 0.7079, 0.3037, 0.6873, 0.3182, 0.6667, 0.2687, 0.4908, 0.2687, 0.4022, 0.2712, 0.4022, 0.2712, 0.4908, 0.3573, 0.4047, 0.2687, 0.4047, 0.2687, 0.4022, 0.3573, 0.4022, 0.2687, 0.4908, 0.2687, 0.4022, 0.2721, 0.4022, 0.2721, 0.4908, 0.2721, 0.4022, 0.2721, 0.4908, 0.2687, 0.4908, 0.2687, 0.4022, 0.2721, 0.4022, 0.2721, 0.4908, 0.2687, 0.4908, 0.2687, 0.4022, 0.2687, 0.4022, 0.3573, 0.4022, 0.3573, 0.4047, 0.2687, 0.4047, 0.2687, 0.4022, 0.3573, 0.4022, 0.3573, 0.4047, 0.2687, 0.4047, 0.2687, 0.4908, 0.2687, 0.4022, 0.2721, 0.4022, 0.2721, 0.4908, 0.4465, 0.2713, 0.4465, 0.3115, 0.4443, 0.3137, 0.4443, 0.2713, 0.4456, 0.2691, 0.4456, 0.3314, 0.4421, 0.3314, 0.4421, 0.2691, 0.4453, 0.2691, 0.442, 0.2691, 0.442, 0.3314, 0.4453, 0.3281, 0.4456, 0.2691, 0.4421, 0.2691, 0.4421, 0.3314, 0.4456, 0.3314, 0.4476, 0.2713, 0.4476, 0.3137, 0.4451, 0.3137, 0.4451, 0.2713, 0.4441, 0.2691, 0.4404, 0.2691, 0.4404, 0.3314, 0.4441, 0.3314, 0.4434, 0.2713, 0.4462, 0.2741, 0.4462, 0.3109, 0.4434, 0.3137, 0.3423, 0.4915, 0.2728, 0.4915, 0.2728, 0.4005, 0.3423, 0.4005, 0.4476, 0.3137, 0.4476, 0.2713, 0.4426, 0.2713, 0.4426, 0.3137, 0.4401, 0.2713, 0.4451, 0.2713, 0.4451, 0.3137, 0.4401, 0.3137, 0.2735, 0.3989, 0.2699, 0.3989, 0.2699, 0.4922, 0.2735, 0.4922, 0.2687, 0.4022, 0.3573, 0.4022, 0.3573, 0.4056, 0.2687, 0.4056, 0.4456, 0.3314, 0.4473, 0.3314, 0.4473, 0.2691, 0.4456, 0.2691, 0.4451, 0.3137, 0.4451, 0.2713, 0.4476, 0.2713, 0.4476, 0.3137, 0.2687, 0.4908, 0.2687, 0.4022, 0.2721, 0.4022, 0.2721, 0.4908, 0.4456, 0.3314, 0.4456, 0.2691, 0.4473, 0.2691, 0.4473, 0.3314, 0.4464, 0.3137, 0.4464, 0.2713, 0.4476, 0.2713, 0.4476, 0.3137, 0.4453, 0.3281, 0.4469, 0.3281, 0.4469, 0.2691, 0.4453, 0.2691, 0.4421, 0.2691, 0.4404, 0.2691, 0.4404, 0.3314, 0.4421, 0.3314, 0.4465, 0.3115, 0.4465, 0.2713, 0.4476, 0.2713, 0.4476, 0.3115, 0.4464, 0.3137, 0.4476, 0.3137, 0.4476, 0.2713, 0.4464, 0.2713, 0.442, 0.2691, 0.4404, 0.2691, 0.4404, 0.3314, 0.442, 0.3314, 0.4421, 0.2691, 0.4421, 0.3314, 0.4404, 0.3314, 0.4404, 0.2691, 0.3323, 0.4915, 0.3323, 0.4005, 0.2728, 0.4005, 0.2728, 0.4915, 0.4443, 0.2713, 0.4443, 0.3137, 0.4432, 0.3137, 0.4432, 0.2713, 0.4462, 0.3109, 0.4462, 0.2741, 0.4476, 0.2741, 0.4476, 0.3109, 0.4441, 0.2691, 0.4404, 0.2691, 0.4404, 0.3314, 0.4441, 0.3314, 0.4434, 0.2713, 0.4434, 0.3137, 0.442, 0.3137, 0.442, 0.2713, 0.1802, 0.4001, 0.1722, 0.3922, 0.1722, 0.4372, 0.1802, 0.4372, 0.1722, 0.4372, 0.1722, 0.3997, 0.1797, 0.3922, 0.1797, 0.4372, 0.1722, 0.4372, 0.1797, 0.4372, 0.1797, 0.3922, 0.1722, 0.3997, 0.1802, 0.4001, 0.1802, 0.4372, 0.1722, 0.4372, 0.1722, 0.3922, 0.1721, 0.4111, 0.1743, 0.4111, 0.1743, 0.449, 0.1721, 0.4513, 0.1721, 0.4111, 0.1721, 0.4513, 0.1743, 0.449, 0.1743, 0.4111, 0.1752, 0.3952, 0.1752, 0.4342, 0.1722, 0.4372, 0.1722, 0.3922, 0.1722, 0.3922, 0.1812, 0.3922, 0.1812, 0.4372, 0.1722, 0.4372, 0.1721, 0.4111, 0.1721, 0.4513, 0.1813, 0.4513, 0.1813, 0.4111, 0.1797, 0.3922, 0.1797, 0.4297, 0.1722, 0.4372, 0.1722, 0.3922, 0.1802, 0.3922, 0.1722, 0.3922, 0.1722, 0.4372, 0.1802, 0.4292, 0.1797, 0.3922, 0.1722, 0.3922, 0.1722, 0.4372, 0.1797, 0.4297, 0.1802, 0.3922, 0.1802, 0.4292, 0.1722, 0.4372, 0.1722, 0.3922, 0.1747, 0.3922, 0.1747, 0.4372, 0.1722, 0.4347, 0.1722, 0.3922, 0.1747, 0.3922, 0.1722, 0.3922, 0.1722, 0.4347, 0.1747, 0.4372, 0.1721, 0.4111, 0.1721, 0.4513, 0.1813, 0.4513, 0.1813, 0.4111, 0.1812, 0.4372, 0.1722, 0.4372, 0.1722, 0.3922, 0.1812, 0.3922, 0.1722, 0.4372, 0.1752, 0.4342, 0.1752, 0.3952, 0.1722, 0.3922, 0.5, 0.25, 0.5, 6.199e-06, 0.25, 6.288e-06, 0.25, 0.25, 0.25, 6.229e-06, 0.5, 6.258e-06, 0.5, 0.25, 0.25, 0.25, 0.4404, 0.3572, 0.4404, 0.2689, 0.4421, 0.2689, 0.4421, 0.3572, 0.4474, 0.2689, 0.4404, 0.2689, 0.4404, 0.3572, 0.4474, 0.3572, 0.4404, 0.3572, 0.4421, 0.3572, 0.4421, 0.2689, 0.4404, 0.2689, 0.4404, 0.3572, 0.4404, 0.2689, 0.4421, 0.2689, 0.4421, 0.3572, 0.4474, 0.2689, 0.4474, 0.3572, 0.4404, 0.3572, 0.4404, 0.2689, 0.4404, 0.3572, 0.4404, 0.2689, 0.4421, 0.2689, 0.4421, 0.3572, 0.1789, 0.3922, 0.1789, 0.4372, 0.1722, 0.4372, 0.1722, 0.3922, 0.1787, 0.4111, 0.1721, 0.4111, 0.1721, 0.4513, 0.1787, 0.4513, 0.1789, 0.3922, 0.1722, 0.3922, 0.1722, 0.4372, 0.1789, 0.4372, 0.1787, 0.4111, 0.1787, 0.4513, 0.1721, 0.4513, 0.1721, 0.4111, 0.1722, 0.4372, 0.1722, 0.3922, 0.1745, 0.3944, 0.1745, 0.4349, 0.1722, 0.4372, 0.1745, 0.4349, 0.1745, 0.3944, 0.1722, 0.3922, 0.1721, 0.4111, 0.1721, 0.4513, 0.1813, 0.4513, 0.1813, 0.4111, 0.1812, 0.4372, 0.1722, 0.4372, 0.1722, 0.3922, 0.1812, 0.3922, 0.1752, 0.3922, 0.1722, 0.3952, 0.1722, 0.4342, 0.1752, 0.4372, 0.25, 2.488e-05, 0.25, 0.25, 0.5, 0.25, 0.5, 2.491e-05, 0.1721, 0.4111, 0.1721, 0.4513, 0.1801, 0.4513, 0.1801, 0.4111, 0.1813, 0.4111, 0.1721, 0.4111, 0.1721, 0.4513, 0.1813, 0.4513, 0.1722, 0.4342, 0.1722, 0.3952, 0.1752, 0.3922, 0.1752, 0.4372, 0.1721, 0.4513, 0.1721, 0.4111, 0.1781, 0.4111, 0.1781, 0.4513, 0.1787, 0.4111, 0.1721, 0.4111, 0.1721, 0.4513, 0.1787, 0.4513, 0.1721, 0.4513, 0.1781, 0.4513, 0.1781, 0.4111, 0.1721, 0.4111, 0.1787, 0.4111, 0.1787, 0.4513, 0.1721, 0.4513, 0.1721, 0.4111, 0.1722, 0.4372, 0.1722, 0.3922, 0.1745, 0.3944, 0.1745, 0.4349, 0.1722, 0.4372, 0.1745, 0.4349, 0.1745, 0.3944, 0.1722, 0.3922, 0.1721, 0.4111, 0.1721, 0.4513, 0.1813, 0.4513, 0.1813, 0.4111, 0.1812, 0.4372, 0.1722, 0.4372, 0.1722, 0.3922, 0.1812, 0.3922, 0.1752, 0.3922, 0.1722, 0.3952, 0.1722, 0.4342, 0.1752, 0.4372, 1.499e-05, 3.701e-05, 1.499e-05, 0.25, 0.25, 0.25, 0.25, 3.698e-05, 0.1721, 0.4111, 0.1721, 0.4513, 0.1801, 0.4513, 0.1801, 0.4111, 0.1813, 0.4111, 0.1721, 0.4111, 0.1721, 0.4513, 0.1813, 0.4513, 0.1722, 0.4342, 0.1722, 0.3952, 0.1752, 0.3922, 0.1752, 0.4372, 0.9877, 0.9248, 0.9877, 0.9494, 0.9532, 0.9494, 0.9532, 0.9248, 0.9532, 0.9248, 0.9532, 0.9494, 0.9188, 0.9494, 0.9188, 0.9248, 0.275, 0.6474, 0.3563, 0.6474, 0.3563, 0.6881, 0.275, 0.6881, 0.7784, 0.9449, 0.8372, 0.9449, 0.8389, 0.9466, 0.7767, 0.9466, 0.8372, 0.9466, 0.7784, 0.9466, 0.7767, 0.9449, 0.8389, 0.9449, 0.8365, 0.9473, 0.7791, 0.9473, 0.7767, 0.9449, 0.8389, 0.9449, 0.7791, 0.9449, 0.8365, 0.9449, 0.8389, 0.9473, 0.7767, 0.9473, 0.8365, 0.9473, 0.7791, 0.9473, 0.7767, 0.9449, 0.8389, 0.9449, 0.7784, 0.9449, 0.8372, 0.9449, 0.8389, 0.9466, 0.7767, 0.9466, 0.8372, 0.9466, 0.7784, 0.9466, 0.7767, 0.9449, 0.8389, 0.9449, 0.7791, 0.9449, 0.8365, 0.9449, 0.8389, 0.9473, 0.7767, 0.9473, 0.4438, 0.2701, 0.4438, 0.3072, 0.4432, 0.3079, 0.4432, 0.2701, 0.4445, 0.2708, 0.4445, 0.3079, 0.4438, 0.3079, 0.4438, 0.2701, 0.4438, 0.2701, 0.4438, 0.3079, 0.4408, 0.3049, 0.4408, 0.2701, 0.4432, 0.2701, 0.4432, 0.3079, 0.4407, 0.3079, 0.4407, 0.2725, 0.4407, 0.2725, 0.4407, 0.3079, 0.4401, 0.3072, 0.4401, 0.2725, 0.4408, 0.2701, 0.4408, 0.3049, 0.4401, 0.3049, 0.4401, 0.2708, 0.4477, 0.2701, 0.4477, 0.3079, 0.4464, 0.3079, 0.4464, 0.2701, 0.4414, 0.3079, 0.4414, 0.2751, 0.4464, 0.2701, 0.4464, 0.3079, 0.4401, 0.3079, 0.4401, 0.2751, 0.4414, 0.2751, 0.4414, 0.3079, 0.4414, 0.3079, 0.4414, 0.2751, 0.4401, 0.2751, 0.4401, 0.3079, 0.4477, 0.3079, 0.4477, 0.2701, 0.4464, 0.2701, 0.4464, 0.3079, 0.4464, 0.3079, 0.4464, 0.2701, 0.4414, 0.2751, 0.4414, 0.3079, 0.8342, 0.9331, 0.8342, 0.9485, 0.8319, 0.9485, 0.8319, 0.9331, 0.8296, 0.9331, 0.8296, 0.9485, 0.8235, 0.9485, 0.8235, 0.9331, 0.8319, 0.9331, 0.8319, 0.9485, 0.8296, 0.9485, 0.8296, 0.9331, 0.8342, 0.9393, 0.8365, 0.9393, 0.8365, 0.9454, 0.8342, 0.9454, 0.8342, 0.9331, 0.8365, 0.9331, 0.8365, 0.9393, 0.8342, 0.9393, 0.8342, 0.9331, 0.8342, 0.9485, 0.8319, 0.9485, 0.8319, 0.9331, 0.8296, 0.9331, 0.8296, 0.9485, 0.8235, 0.9485, 0.8235, 0.9331, 0.8319, 0.9331, 0.8319, 0.9485, 0.8296, 0.9485, 0.8296, 0.9331, 0.8342, 0.9393, 0.8365, 0.9393, 0.8365, 0.9454, 0.8342, 0.9454, 0.8342, 0.9331, 0.8365, 0.9331, 0.8365, 0.9393, 0.8342, 0.9393, 0.8342, 0.9331, 0.8342, 0.9485, 0.8319, 0.9485, 0.8319, 0.9331, 0.8296, 0.9331, 0.8296, 0.9485, 0.8235, 0.9485, 0.8235, 0.9331, 0.8319, 0.9331, 0.8319, 0.9485, 0.8296, 0.9485, 0.8296, 0.9331, 0.8342, 0.9393, 0.8365, 0.9393, 0.8365, 0.9454, 0.8342, 0.9454, 0.8342, 0.9331, 0.8365, 0.9331, 0.8365, 0.9393, 0.8342, 0.9393, 0.8342, 0.9331, 0.8342, 0.9485, 0.8319, 0.9485, 0.8319, 0.9331, 0.8296, 0.9331, 0.8296, 0.9485, 0.8235, 0.9485, 0.8235, 0.9331, 0.8319, 0.9331, 0.8319, 0.9485, 0.8296, 0.9485, 0.8296, 0.9331, 0.8342, 0.9393, 0.8365, 0.9393, 0.8365, 0.9454, 0.8342, 0.9454, 0.8342, 0.9331, 0.8365, 0.9331, 0.8365, 0.9393, 0.8342, 0.9393, 0.5308, 0.03254, 0.5306, 0.03254, 0.5306, 0.01817, 0.5308, 0.01817, 0.5308, 0.0469, 0.5306, 0.0469, 0.5306, 0.03254, 0.5308, 0.03254, 0.5308, 0.0469, 0.5308, 0.0492, 0.5306, 0.0492, 0.5306, 0.0469, 0.5308, 0.01588, 0.5308, 0.01817, 0.5306, 0.01817, 0.5306, 0.01588, 0.834, 0.2321, 0.834, 0.2253, 0.8342, 0.2253, 0.8342, 0.2321, 0.834, 0.2186, 0.8342, 0.2186, 0.8342, 0.2253, 0.834, 0.2253, 0.849, 0.2321, 0.8489, 0.2321, 0.8489, 0.2253, 0.849, 0.2253, 0.849, 0.2186, 0.849, 0.2253, 0.8489, 0.2253, 0.8489, 0.2186, 0.834, 0.2119, 0.8342, 0.2119, 0.8342, 0.2186, 0.834, 0.2186, 0.849, 0.2119, 0.849, 0.2186, 0.8489, 0.2186, 0.8489, 0.2119, 0.834, 0.2051, 0.8342, 0.2051, 0.8342, 0.2119, 0.834, 0.2119, 0.849, 0.2051, 0.849, 0.2119, 0.8489, 0.2119, 0.8489, 0.2051, 0.8422, 0.2013, 0.849, 0.2013, 0.8489, 0.2014, 0.8422, 0.2014, 0.834, 0.2013, 0.8422, 0.2013, 0.8422, 0.2014, 0.8342, 0.2014, 0.8489, 0.2051, 0.8489, 0.2014, 0.849, 0.2013, 0.849, 0.2051, 0.834, 0.2051, 0.834, 0.2013, 0.8342, 0.2014, 0.8342, 0.2051, 0.8224, 0.2286, 0.8224, 0.2254, 0.8226, 0.2254, 0.8226, 0.2286, 0.8224, 0.2186, 0.8224, 0.2121, 0.8226, 0.2121, 0.8226, 0.2186, 0.8224, 0.2254, 0.8224, 0.2186, 0.8226, 0.2186, 0.8226, 0.2254, 0.8224, 0.2121, 0.8224, 0.2049, 0.8226, 0.2049, 0.8226, 0.2121, 0.846, 0.2284, 0.846, 0.2252, 0.8462, 0.2252, 0.8462, 0.2284, 0.846, 0.2184, 0.846, 0.2119, 0.8462, 0.2119, 0.8462, 0.2184, 0.846, 0.2252, 0.846, 0.2184, 0.8462, 0.2184, 0.8462, 0.2252, 0.846, 0.2119, 0.846, 0.2048, 0.8462, 0.2048, 0.8462, 0.2119, 0.846, 0.2049, 0.8428, 0.2049, 0.8428, 0.2048, 0.846, 0.2048, 0.836, 0.2049, 0.8296, 0.2049, 0.8296, 0.2048, 0.836, 0.2048, 0.8428, 0.2049, 0.836, 0.2049, 0.836, 0.2048, 0.8428, 0.2048, 0.8296, 0.2049, 0.8224, 0.2049, 0.8224, 0.2048, 0.8296, 0.2048, 0.5357, 0.0465, 0.5357, 0.02984, 0.5362, 0.02984, 0.5362, 0.0465, 0.5351, 0.01317, 0.5357, 0.01317, 0.5357, 0.02984, 0.5351, 0.02984, 0.5362, 0.01317, 0.5368, 0.01317, 0.5368, 0.02984, 0.5362, 0.02984, 0.5357, 0.01317, 0.5362, 0.01317, 0.5362, 0.02984, 0.5357, 0.02984, 0.5351, 0.0465, 0.5351, 0.02984, 0.5357, 0.02984, 0.5357, 0.0465, 0.5362, 0.0465, 0.5362, 0.02984, 0.5368, 0.02984, 0.5368, 0.0465])
me_cube.materials.append(mat_house5)
me_cube.use_remesh_preserve_volume = False
me_cube.use_remesh_preserve_attributes = False
me_cube.use_mirror_vertex_groups = False
me_cube.update()

# ---- objects
ob_house5 = bpy.data.objects.new('house5', me_cube)

# ---- transforms, parenting, visibility, modifiers, constraints
ob_house5.location = (0.0, 0.0, 0.0)
ob_house5.rotation_euler = (-1.571, -3.142, 0.0)
ob_house5.lock_rotations_4d = False
ob_house5.empty_display_type = 'ARROWS'
ob_house5.lineart.crease_threshold = 0.0

# ---- collection membership
col_collection.objects.link(ob_house5)

# ---- scene / render settings (as saved in the file)
scene.frame_start = 1; scene.frame_end = 250; scene.frame_set(1)
scene.render.engine = 'BLENDER_EEVEE_NEXT'
scene.cycles.use_denoising = False
scene.cycles.samples = 128
scene.cycles.sampling_pattern = 'TABULATED_SOBOL'
scene.cycles.use_adaptive_sampling = False
scene.cycles.use_light_tree = False
scene.view_settings.view_transform = 'Filmic'
bpy.context.view_layer.update()

# ---- added for rendering (the .blend has no active camera and no usable light): camera, sun
cam_auto = bpy.data.cameras.new('AutoCamera')
cam_auto.lens = 50.0
cam_auto.sensor_width = 36.0
cam_auto.clip_end = 1000.0
ob_auto_camera = bpy.data.objects.new('AutoCamera', cam_auto)
scene.collection.objects.link(ob_auto_camera)
ob_auto_camera.location = (12.6011, -15.6163, 19.6108)
ob_auto_camera.rotation_euler = (1.09748, -7.21219e-08, 0.694738)
scene.camera = ob_auto_camera
light_auto_sun = bpy.data.lights.new('AutoSun', 'SUN')
light_auto_sun.energy = 3.0
light_auto_sun.angle = 0.0523599
ob_auto_sun = bpy.data.objects.new('AutoSun', light_auto_sun)
scene.collection.objects.link(ob_auto_sun)
ob_auto_sun.rotation_euler = (0.872665, 0.174533, 0.523599)
bpy.context.view_layer.update()
